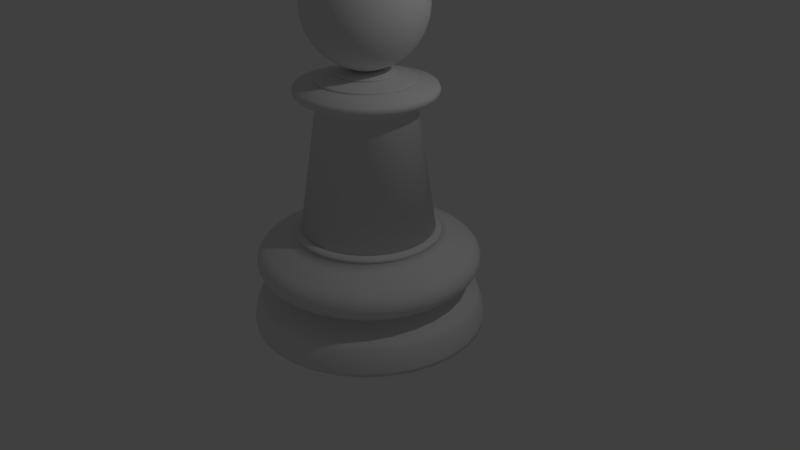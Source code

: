 # Source: chess_pawn_2_.blend  (saved by Blender 2.79.0; exported with 4.5.12 LTS)
import bpy
from mathutils import Matrix  # noqa: F401  (used for matrix-valued properties, if any)

bpy.ops.wm.read_factory_settings(use_empty=True)
scene = bpy.context.scene
scene.name = 'Scene'

# ---- collections
col_collection_1 = bpy.data.collections.new('Collection 1'); scene.collection.children.link(col_collection_1)

# ---- world
world_world = bpy.data.worlds.new('World'); scene.world = world_world
world_world.color = (0.05088, 0.05088, 0.05088)
world_world.use_sun_shadow = False
world_world.sun_shadow_jitter_overblur = 0.0
world_world.cycles.sampling_method = 'MANUAL'

# ---- cameras
cam_camera = bpy.data.cameras.new('Camera')
cam_camera.clip_end = 100.0
cam_camera.lens = 35.0
cam_camera.sensor_width = 32.0
cam_camera.sensor_height = 18.0
cam_camera.ortho_scale = 7.314
cam_camera.dof.focus_distance = 0.0
cam_camera.dof.aperture_fstop = 128.0

# ---- lights
light_lamp = bpy.data.lights.new('Lamp', 'POINT')
light_lamp.transmission_factor = 0.0
light_lamp.cutoff_distance = 30.0
light_lamp.energy = 100.0
light_lamp.shadow_buffer_clip_start = 1.001
light_lamp.shadow_soft_size = 0.1
light_lamp.shadow_maximum_resolution = 0.006
light_lamp.use_absolute_resolution = True

# ---- meshes
me_cylinder = bpy.data.meshes.new('Cylinder')
me_cylinder.from_pydata([(0.0, 1.5, -1.0), (6.459e-08, 0.8351, 0.2674), (0.2926, 1.471, -1.0), (0.1629, 0.8191, 0.2674), (0.574, 1.386, -1.0), (0.3196, 0.7716, 0.2674), (0.8334, 1.247, -1.0), (0.464, 0.6944, 0.2674), (1.061, 1.061, -1.0), (0.5905, 0.5905, 0.2674), (1.247, 0.8334, -1.0), (0.6944, 0.464, 0.2674), (1.386, 0.574, -1.0), (0.7716, 0.3196, 0.2674), (1.471, 0.2926, -1.0), (0.8191, 0.1629, 0.2674), (1.5, 1.132e-07, -1.0), (0.8351, 2.703e-07, 0.2674), (1.471, -0.2926, -1.0), (0.8191, -0.1629, 0.2674), (1.386, -0.574, -1.0), (0.7716, -0.3196, 0.2674), (1.247, -0.8334, -1.0), (0.6944, -0.464, 0.2674), (1.061, -1.061, -1.0), (0.5905, -0.5905, 0.2674), (0.8334, -1.247, -1.0), (0.464, -0.6944, 0.2674), (0.574, -1.386, -1.0), (0.3196, -0.7716, 0.2674), (0.2926, -1.471, -1.0), (0.1629, -0.8191, 0.2674), (-4.888e-07, -1.5, -1.0), (-2.019e-07, -0.8351, 0.2674), (-0.2926, -1.471, -1.0), (-0.1629, -0.8191, 0.2674), (-0.574, -1.386, -1.0), (-0.3196, -0.7716, 0.2674), (-0.8334, -1.247, -1.0), (-0.464, -0.6944, 0.2674), (-1.061, -1.061, -1.0), (-0.5905, -0.5905, 0.2674), (-1.247, -0.8334, -1.0), (-0.6944, -0.464, 0.2674), (-1.386, -0.574, -1.0), (-0.7716, -0.3196, 0.2674), (-1.471, -0.2926, -1.0), (-0.8191, -0.1629, 0.2674), (-1.5, 1.448e-06, -1.0), (-0.8351, 1.014e-06, 0.2674), (-1.471, 0.2926, -1.0), (-0.8191, 0.1629, 0.2674), (-1.386, 0.574, -1.0), (-0.7716, 0.3196, 0.2674), (-1.247, 0.8334, -1.0), (-0.6944, 0.464, 0.2674), (-1.061, 1.061, -1.0), (-0.5905, 0.5905, 0.2674), (-0.8334, 1.247, -1.0), (-0.464, 0.6944, 0.2674), (-0.574, 1.386, -1.0), (-0.3196, 0.7716, 0.2674), (-0.2926, 1.471, -1.0), (-0.1629, 0.8191, 0.2674), (5.278e-08, 1.053, 0.1337), (6.937e-08, 0.912, 0.2007), (0.1779, 0.8945, 0.2007), (0.2054, 1.032, 0.1337), (0.349, 0.8426, 0.2007), (0.4028, 0.9725, 0.1337), (0.5067, 0.7583, 0.2007), (0.5848, 0.8752, 0.1337), (0.6449, 0.6449, 0.2007), (0.7443, 0.7443, 0.1337), (0.7583, 0.5067, 0.2007), (0.8752, 0.5848, 0.1337), (0.8426, 0.349, 0.2007), (0.9725, 0.4028, 0.1337), (0.8945, 0.1779, 0.2007), (1.032, 0.2054, 0.1337), (0.912, 2.645e-07, 0.2007), (1.053, 2.284e-07, 0.1337), (0.8945, -0.1779, 0.2007), (1.032, -0.2054, 0.1337), (0.8426, -0.349, 0.2007), (0.9725, -0.4028, 0.1337), (0.7583, -0.5067, 0.2007), (0.8752, -0.5848, 0.1337), (0.6449, -0.6449, 0.2007), (0.7443, -0.7443, 0.1337), (0.5067, -0.7583, 0.2007), (0.5848, -0.8752, 0.1337), (0.349, -0.8426, 0.2007), (0.4028, -0.9725, 0.1337), (0.1779, -0.8945, 0.2007), (0.2054, -1.032, 0.1337), (-2.278e-07, -0.912, 0.2007), (-2.902e-07, -1.053, 0.1337), (-0.1779, -0.8945, 0.2007), (-0.2054, -1.032, 0.1337), (-0.349, -0.8426, 0.2007), (-0.4028, -0.9725, 0.1337), (-0.5067, -0.7583, 0.2007), (-0.5848, -0.8752, 0.1337), (-0.6449, -0.6449, 0.2007), (-0.7443, -0.7443, 0.1337), (-0.7583, -0.5067, 0.2007), (-0.8752, -0.5848, 0.1337), (-0.8426, -0.349, 0.2007), (-0.9725, -0.4028, 0.1337), (-0.8945, -0.1779, 0.2007), (-1.032, -0.2054, 0.1337), (-0.912, 1.076e-06, 0.2007), (-1.053, 1.165e-06, 0.1337), (-0.8945, 0.1779, 0.2007), (-1.032, 0.2054, 0.1337), (-0.8426, 0.349, 0.2007), (-0.9725, 0.4028, 0.1337), (-0.7583, 0.5067, 0.2007), (-0.8752, 0.5848, 0.1337), (-0.6449, 0.6449, 0.2007), (-0.7443, 0.7443, 0.1337), (-0.5067, 0.7583, 0.2007), (-0.5848, 0.8752, 0.1337), (-0.349, 0.8426, 0.2007), (-0.4028, 0.9725, 0.1337), (-0.1779, 0.8945, 0.2007), (-0.2054, 1.032, 0.1337), (1.232e-08, 1.396, -0.619), (0.0, 1.5, -0.9555), (7.567e-09, 1.436, -0.6912), (3.725e-09, 1.469, -0.7806), (8.731e-10, 1.492, -0.8734), (0.2926, 1.471, -0.9555), (0.2723, 1.369, -0.619), (0.2911, 1.463, -0.8734), (0.2867, 1.441, -0.7806), (0.2801, 1.408, -0.6912), (0.574, 1.386, -0.9555), (0.5341, 1.289, -0.619), (0.571, 1.378, -0.8734), (0.5623, 1.358, -0.7806), (0.5494, 1.326, -0.6912), (0.8334, 1.247, -0.9555), (0.7753, 1.16, -0.619), (0.8289, 1.241, -0.8734), (0.8164, 1.222, -0.7806), (0.7975, 1.194, -0.6912), (1.061, 1.061, -0.9555), (0.9868, 0.9868, -0.619), (1.055, 1.055, -0.8734), (1.039, 1.039, -0.7806), (1.015, 1.015, -0.6912), (1.247, 0.8334, -0.9555), (1.16, 0.7753, -0.619), (1.241, 0.8289, -0.8734), (1.222, 0.8164, -0.7806), (1.194, 0.7975, -0.6912), (1.386, 0.574, -0.9555), (1.289, 0.5341, -0.619), (1.378, 0.571, -0.8734), (1.358, 0.5623, -0.7806), (1.326, 0.5494, -0.6912), (1.471, 0.2926, -0.9555), (1.369, 0.2723, -0.619), (1.463, 0.2911, -0.8734), (1.441, 0.2867, -0.7806), (1.408, 0.2801, -0.6912), (1.5, 1.132e-07, -0.9555), (1.396, 1.401e-07, -0.619), (1.492, 1.154e-07, -0.8734), (1.469, 1.212e-07, -0.7806), (1.436, 1.3e-07, -0.6912), (1.471, -0.2926, -0.9555), (1.369, -0.2723, -0.619), (1.463, -0.2911, -0.8734), (1.441, -0.2867, -0.7806), (1.408, -0.2801, -0.6912), (1.386, -0.574, -0.9555), (1.289, -0.5341, -0.619), (1.378, -0.571, -0.8734), (1.358, -0.5623, -0.7806), (1.326, -0.5494, -0.6912), (1.247, -0.8334, -0.9555), (1.16, -0.7753, -0.619), (1.241, -0.8289, -0.8734), (1.222, -0.8164, -0.7806), (1.194, -0.7975, -0.6912), (1.061, -1.061, -0.9555), (0.9868, -0.9868, -0.619), (1.055, -1.055, -0.8734), (1.039, -1.039, -0.7806), (1.015, -1.015, -0.6912), (0.8334, -1.247, -0.9555), (0.7753, -1.16, -0.619), (0.8289, -1.241, -0.8734), (0.8164, -1.222, -0.7806), (0.7975, -1.194, -0.6912), (0.574, -1.386, -0.9555), (0.5341, -1.289, -0.619), (0.571, -1.378, -0.8734), (0.5623, -1.358, -0.7806), (0.5494, -1.326, -0.6912), (0.2926, -1.471, -0.9555), (0.2723, -1.369, -0.619), (0.2911, -1.463, -0.8734), (0.2867, -1.441, -0.7806), (0.2801, -1.408, -0.6912), (-4.888e-07, -1.5, -0.9555), (-4.424e-07, -1.396, -0.619), (-4.852e-07, -1.492, -0.8734), (-4.751e-07, -1.469, -0.7806), (-4.601e-07, -1.436, -0.6912), (-0.2926, -1.471, -0.9555), (-0.2723, -1.369, -0.619), (-0.2911, -1.463, -0.8734), (-0.2867, -1.441, -0.7806), (-0.2801, -1.408, -0.6912), (-0.574, -1.386, -0.9555), (-0.5341, -1.289, -0.619), (-0.571, -1.378, -0.8734), (-0.5623, -1.358, -0.7806), (-0.5494, -1.326, -0.6912), (-0.8334, -1.247, -0.9555), (-0.7753, -1.16, -0.619), (-0.8289, -1.241, -0.8734), (-0.8164, -1.222, -0.7806), (-0.7975, -1.194, -0.6912), (-1.061, -1.061, -0.9555), (-0.9868, -0.9868, -0.619), (-1.055, -1.055, -0.8734), (-1.039, -1.039, -0.7806), (-1.015, -1.015, -0.6912), (-1.247, -0.8334, -0.9555), (-1.16, -0.7753, -0.619), (-1.241, -0.8289, -0.8734), (-1.222, -0.8164, -0.7806), (-1.194, -0.7975, -0.6912), (-1.386, -0.574, -0.9555), (-1.289, -0.5341, -0.619), (-1.378, -0.571, -0.8734), (-1.358, -0.5623, -0.7806), (-1.326, -0.5494, -0.6912), (-1.471, -0.2926, -0.9555), (-1.369, -0.2723, -0.619), (-1.463, -0.2911, -0.8734), (-1.441, -0.2867, -0.7806), (-1.408, -0.2801, -0.6912), (-1.5, 1.448e-06, -0.9555), (-1.396, 1.382e-06, -0.619), (-1.492, 1.443e-06, -0.8734), (-1.469, 1.429e-06, -0.7806), (-1.436, 1.408e-06, -0.6912), (-1.471, 0.2926, -0.9555), (-1.369, 0.2723, -0.619), (-1.463, 0.2911, -0.8734), (-1.441, 0.2867, -0.7806), (-1.408, 0.2801, -0.6912), (-1.386, 0.574, -0.9555), (-1.289, 0.5341, -0.619), (-1.378, 0.571, -0.8734), (-1.358, 0.5623, -0.7806), (-1.326, 0.5494, -0.6912), (-1.247, 0.8334, -0.9555), (-1.16, 0.7753, -0.619), (-1.241, 0.8289, -0.8734), (-1.222, 0.8164, -0.7806), (-1.194, 0.7975, -0.6912), (-1.061, 1.061, -0.9555), (-0.9868, 0.9868, -0.619), (-1.055, 1.055, -0.8734), (-1.039, 1.039, -0.7806), (-1.015, 1.015, -0.6912), (-0.8334, 1.247, -0.9555), (-0.7753, 1.16, -0.619), (-0.8289, 1.241, -0.8734), (-0.8164, 1.222, -0.7806), (-0.7975, 1.194, -0.6912), (-0.574, 1.386, -0.9555), (-0.5341, 1.289, -0.619), (-0.571, 1.378, -0.8734), (-0.5623, 1.358, -0.7806), (-0.5494, 1.326, -0.6912), (-0.2926, 1.471, -0.9555), (-0.2723, 1.369, -0.619), (-0.2911, 1.463, -0.8734), (-0.2867, 1.441, -0.7806), (-0.2801, 1.408, -0.6912), (3.313e-08, 1.087, -0.4128), (3.407e-08, 1.09, -0.5137), (3.702e-08, 1.039, -0.4464), (3.725e-08, 1.041, -0.4833), (0.2126, 1.069, -0.5137), (0.212, 1.066, -0.4128), (0.203, 1.021, -0.4833), (0.2028, 1.019, -0.4464), (0.4171, 1.007, -0.5137), (0.4158, 1.004, -0.4128), (0.3982, 0.9613, -0.4833), (0.3977, 0.9602, -0.4464), (0.6056, 0.9063, -0.5137), (0.6037, 0.9035, -0.4128), (0.5781, 0.8652, -0.4833), (0.5774, 0.8641, -0.4464), (0.7707, 0.7707, -0.5137), (0.7683, 0.7683, -0.4128), (0.7358, 0.7358, -0.4833), (0.7349, 0.7349, -0.4464), (0.9063, 0.6056, -0.5137), (0.9035, 0.6037, -0.4128), (0.8652, 0.5781, -0.4833), (0.8641, 0.5774, -0.4464), (1.007, 0.4171, -0.5137), (1.004, 0.4158, -0.4128), (0.9613, 0.3982, -0.4833), (0.9602, 0.3977, -0.4464), (1.069, 0.2126, -0.5137), (1.066, 0.212, -0.4128), (1.021, 0.203, -0.4833), (1.019, 0.2028, -0.4464), (1.09, 2.107e-07, -0.5137), (1.087, 2.108e-07, -0.4128), (1.041, 2.221e-07, -0.4833), (1.039, 2.217e-07, -0.4464), (1.069, -0.2126, -0.5137), (1.066, -0.212, -0.4128), (1.021, -0.203, -0.4833), (1.019, -0.2028, -0.4464), (1.007, -0.4171, -0.5137), (1.004, -0.4158, -0.4128), (0.9613, -0.3982, -0.4833), (0.9602, -0.3977, -0.4464), (0.9063, -0.6056, -0.5137), (0.9035, -0.6037, -0.4128), (0.8652, -0.5781, -0.4833), (0.8641, -0.5774, -0.4464), (0.7707, -0.7707, -0.5137), (0.7683, -0.7683, -0.4128), (0.7358, -0.7358, -0.4833), (0.7349, -0.7349, -0.4464), (0.6056, -0.9063, -0.5137), (0.6037, -0.9035, -0.4128), (0.5781, -0.8652, -0.4833), (0.5774, -0.8641, -0.4464), (0.4171, -1.007, -0.5137), (0.4158, -1.004, -0.4128), (0.3982, -0.9613, -0.4833), (0.3977, -0.9602, -0.4464), (0.2126, -1.069, -0.5137), (0.212, -1.066, -0.4128), (0.203, -1.021, -0.4833), (0.2028, -1.019, -0.4464), (-3.211e-07, -1.09, -0.5137), (-3.209e-07, -1.087, -0.4128), (-3.015e-07, -1.041, -0.4833), (-3.015e-07, -1.039, -0.4464), (-0.2126, -1.069, -0.5137), (-0.212, -1.066, -0.4128), (-0.203, -1.021, -0.4833), (-0.2028, -1.019, -0.4464), (-0.4171, -1.007, -0.5137), (-0.4158, -1.004, -0.4128), (-0.3982, -0.9613, -0.4833), (-0.3977, -0.9602, -0.4464), (-0.6056, -0.9063, -0.5137), (-0.6037, -0.9035, -0.4128), (-0.5781, -0.8652, -0.4833), (-0.5774, -0.8641, -0.4464), (-0.7707, -0.7707, -0.5137), (-0.7683, -0.7683, -0.4128), (-0.7358, -0.7358, -0.4833), (-0.7349, -0.7349, -0.4464), (-0.9063, -0.6056, -0.5137), (-0.9035, -0.6037, -0.4128), (-0.8652, -0.5781, -0.4833), (-0.8641, -0.5774, -0.4464), (-1.007, -0.4171, -0.5137), (-1.004, -0.4158, -0.4128), (-0.9613, -0.3982, -0.4833), (-0.9602, -0.3977, -0.4464), (-1.069, -0.2126, -0.5137), (-1.066, -0.212, -0.4128), (-1.021, -0.203, -0.4833), (-1.019, -0.2028, -0.4464), (-1.09, 1.181e-06, -0.5137), (-1.087, 1.178e-06, -0.4128), (-1.041, 1.149e-06, -0.4833), (-1.039, 1.147e-06, -0.4464), (-1.069, 0.2126, -0.5137), (-1.066, 0.212, -0.4128), (-1.021, 0.203, -0.4833), (-1.019, 0.2028, -0.4464), (-1.007, 0.4171, -0.5137), (-1.004, 0.4158, -0.4128), (-0.9613, 0.3982, -0.4833), (-0.9602, 0.3977, -0.4464), (-0.9063, 0.6056, -0.5137), (-0.9035, 0.6037, -0.4128), (-0.8652, 0.5781, -0.4833), (-0.8641, 0.5774, -0.4464), (-0.7707, 0.7707, -0.5137), (-0.7683, 0.7684, -0.4128), (-0.7358, 0.7358, -0.4833), (-0.7349, 0.7349, -0.4464), (-0.6056, 0.9063, -0.5137), (-0.6037, 0.9035, -0.4128), (-0.5781, 0.8652, -0.4833), (-0.5774, 0.8641, -0.4464), (-0.4171, 1.007, -0.5137), (-0.4158, 1.004, -0.4128), (-0.3982, 0.9613, -0.4833), (-0.3977, 0.9602, -0.4464), (-0.2126, 1.069, -0.5137), (-0.212, 1.066, -0.4128), (-0.203, 1.021, -0.4833), (-0.2028, 1.019, -0.4464), (2.113e-08, 1.304, 0.04538), (9.03e-09, 1.313, -0.3299), (1.139e-08, 1.382, -0.01987), (5.165e-09, 1.425, -0.09782), (2.178e-09, 1.427, -0.1808), (3.672e-09, 1.388, -0.2608), (0.2562, 1.288, -0.3299), (0.2543, 1.279, 0.04538), (0.2708, 1.362, -0.2608), (0.2783, 1.399, -0.1808), (0.2779, 1.397, -0.09782), (0.2696, 1.356, -0.01987), (0.5025, 1.213, -0.3299), (0.4989, 1.204, 0.04538), (0.5313, 1.283, -0.2608), (0.5459, 1.318, -0.1808), (0.5451, 1.316, -0.09782), (0.5289, 1.277, -0.01987), (0.7296, 1.092, -0.3299), (0.7243, 1.084, 0.04538), (0.7713, 1.154, -0.2608), (0.7926, 1.186, -0.1808), (0.7914, 1.184, -0.09782), (0.7679, 1.149, -0.01987), (0.9285, 0.9285, -0.3299), (0.9219, 0.9219, 0.04538), (0.9816, 0.9816, -0.2608), (1.009, 1.009, -0.1808), (1.007, 1.007, -0.09782), (0.9773, 0.9773, -0.01987), (1.092, 0.7296, -0.3299), (1.084, 0.7243, 0.04538), (1.154, 0.7713, -0.2608), (1.186, 0.7926, -0.1808), (1.184, 0.7914, -0.09782), (1.149, 0.7679, -0.01987), (1.213, 0.5025, -0.3299), (1.204, 0.4989, 0.04538), (1.283, 0.5313, -0.2608), (1.318, 0.5459, -0.1808), (1.316, 0.5451, -0.09782), (1.277, 0.5289, -0.01987), (1.288, 0.2562, -0.3299), (1.279, 0.2543, 0.04538), (1.362, 0.2708, -0.2608), (1.399, 0.2783, -0.1808), (1.397, 0.2779, -0.09782), (1.356, 0.2696, -0.01987), (1.313, 1.653e-07, -0.3299), (1.304, 1.74e-07, 0.04538), (1.388, 1.48e-07, -0.2608), (1.427, 1.4e-07, -0.1808), (1.425, 1.42e-07, -0.09782), (1.382, 1.534e-07, -0.01987), (1.288, -0.2562, -0.3299), (1.279, -0.2543, 0.04538), (1.362, -0.2708, -0.2608), (1.399, -0.2783, -0.1808), (1.397, -0.2779, -0.09782), (1.356, -0.2696, -0.01987), (1.213, -0.5025, -0.3299), (1.204, -0.4989, 0.04538), (1.283, -0.5313, -0.2608), (1.318, -0.5459, -0.1808), (1.316, -0.5451, -0.09782), (1.277, -0.5289, -0.01987), (1.092, -0.7296, -0.3299), (1.084, -0.7243, 0.04538), (1.154, -0.7713, -0.2608), (1.186, -0.7926, -0.1808), (1.184, -0.7914, -0.09782), (1.149, -0.7679, -0.01987), (0.9285, -0.9285, -0.3299), (0.9219, -0.9219, 0.04538), (0.9816, -0.9816, -0.2608), (1.009, -1.009, -0.1808), (1.007, -1.007, -0.09782), (0.9773, -0.9773, -0.01987), (0.7296, -1.092, -0.3299), (0.7243, -1.084, 0.04538), (0.7713, -1.154, -0.2608), (0.7926, -1.186, -0.1808), (0.7914, -1.184, -0.09782), (0.7679, -1.149, -0.01987), (0.5025, -1.213, -0.3299), (0.4989, -1.204, 0.04538), (0.5313, -1.283, -0.2608), (0.5459, -1.318, -0.1808), (0.5451, -1.316, -0.09782), (0.5289, -1.277, -0.01987), (0.2562, -1.288, -0.3299), (0.2543, -1.279, 0.04538), (0.2708, -1.362, -0.2608), (0.2783, -1.399, -0.1808), (0.2779, -1.397, -0.09782), (0.2696, -1.356, -0.01987), (-4.189e-07, -1.313, -0.3299), (-4.037e-07, -1.304, 0.04538), (-4.491e-07, -1.388, -0.2608), (-4.623e-07, -1.427, -0.1808), (-4.583e-07, -1.425, -0.09782), (-4.389e-07, -1.382, -0.01987), (-0.2562, -1.288, -0.3299), (-0.2543, -1.279, 0.04538), (-0.2708, -1.362, -0.2608), (-0.2783, -1.399, -0.1808), (-0.2779, -1.397, -0.09782), (-0.2696, -1.356, -0.01987), (-0.5025, -1.213, -0.3299), (-0.4989, -1.204, 0.04538), (-0.5313, -1.283, -0.2608), (-0.5459, -1.318, -0.1808), (-0.5451, -1.316, -0.09782), (-0.5289, -1.277, -0.01987), (-0.7296, -1.092, -0.3299), (-0.7243, -1.084, 0.04538), (-0.7713, -1.154, -0.2608), (-0.7926, -1.186, -0.1808), (-0.7914, -1.184, -0.09782), (-0.7679, -1.149, -0.01987), (-0.9285, -0.9285, -0.3299), (-0.9219, -0.9219, 0.04538), (-0.9816, -0.9816, -0.2608), (-1.009, -1.009, -0.1808), (-1.007, -1.007, -0.09782), (-0.9773, -0.9773, -0.01987), (-1.092, -0.7296, -0.3299), (-1.084, -0.7243, 0.04538), (-1.154, -0.7713, -0.2608), (-1.186, -0.7926, -0.1808), (-1.184, -0.7914, -0.09782), (-1.149, -0.7679, -0.01987), (-1.213, -0.5025, -0.3299), (-1.204, -0.4989, 0.04538), (-1.283, -0.5313, -0.2608), (-1.318, -0.5459, -0.1808), (-1.316, -0.5451, -0.09782), (-1.277, -0.5289, -0.01987), (-1.288, -0.2562, -0.3299), (-1.279, -0.2543, 0.04538), (-1.362, -0.2708, -0.2608), (-1.399, -0.2783, -0.1808), (-1.397, -0.2779, -0.09782), (-1.356, -0.2696, -0.01987), (-1.313, 1.334e-06, -0.3299), (-1.304, 1.334e-06, 0.04538), (-1.388, 1.383e-06, -0.2608), (-1.427, 1.41e-06, -0.1808), (-1.425, 1.41e-06, -0.09782), (-1.382, 1.383e-06, -0.01987), (-1.288, 0.2562, -0.3299), (-1.279, 0.2543, 0.04538), (-1.362, 0.2708, -0.2608), (-1.399, 0.2783, -0.1808), (-1.397, 0.2779, -0.09782), (-1.356, 0.2696, -0.01987), (-1.213, 0.5025, -0.3299), (-1.204, 0.4989, 0.04538), (-1.283, 0.5313, -0.2608), (-1.318, 0.5459, -0.1808), (-1.316, 0.5451, -0.09782), (-1.277, 0.5289, -0.01987), (-1.092, 0.7296, -0.3299), (-1.084, 0.7243, 0.04538), (-1.154, 0.7713, -0.2608), (-1.186, 0.7926, -0.1808), (-1.184, 0.7914, -0.09782), (-1.149, 0.7679, -0.01987), (-0.9285, 0.9285, -0.3299), (-0.9219, 0.9219, 0.04538), (-0.9816, 0.9816, -0.2608), (-1.009, 1.009, -0.1808), (-1.007, 1.007, -0.09782), (-0.9773, 0.9773, -0.01987), (-0.7296, 1.092, -0.3299), (-0.7243, 1.084, 0.04538), (-0.7713, 1.154, -0.2608), (-0.7926, 1.186, -0.1808), (-0.7914, 1.184, -0.09782), (-0.7679, 1.149, -0.01987), (-0.5025, 1.213, -0.3299), (-0.4989, 1.204, 0.04538), (-0.5313, 1.283, -0.2608), (-0.5459, 1.318, -0.1808), (-0.5451, 1.316, -0.09782), (-0.5289, 1.277, -0.01987), (-0.2562, 1.288, -0.3299), (-0.2543, 1.279, 0.04538), (-0.2708, 1.362, -0.2608), (-0.2783, 1.399, -0.1808), (-0.2779, 1.397, -0.09782), (-0.2696, 1.356, -0.01987), (0.1691, 0.85, 0.2674), (7.472e-08, 0.8666, 0.2674), (0.3316, 0.8007, 0.2674), (0.4815, 0.7206, 0.2674), (0.6128, 0.6128, 0.2674), (0.7206, 0.4815, 0.2674), (0.8007, 0.3316, 0.2674), (0.85, 0.1691, 0.2674), (0.8666, 2.762e-07, 0.2674), (0.85, -0.1691, 0.2674), (0.8007, -0.3316, 0.2674), (0.7206, -0.4815, 0.2674), (0.6128, -0.6128, 0.2674), (0.4815, -0.7206, 0.2674), (0.3316, -0.8007, 0.2674), (0.1691, -0.85, 0.2674), (-2.077e-07, -0.8666, 0.2674), (-0.1691, -0.85, 0.2674), (-0.3316, -0.8007, 0.2674), (-0.4815, -0.7206, 0.2674), (-0.6128, -0.6128, 0.2674), (-0.7206, -0.4815, 0.2674), (-0.8007, -0.3316, 0.2674), (-0.85, -0.1691, 0.2674), (-0.8666, 1.048e-06, 0.2674), (-0.85, 0.1691, 0.2674), (-0.8007, 0.3316, 0.2674), (-0.7206, 0.4815, 0.2674), (-0.6128, 0.6128, 0.2674), (-0.4815, 0.7206, 0.2674), (-0.3316, 0.8007, 0.2674), (-0.1691, 0.85, 0.2674), (6.851e-08, 0.9323, 0.2238), (7.037e-08, 0.9166, 0.2469), (0.1788, 0.8989, 0.2469), (0.1819, 0.9144, 0.2238), (0.3508, 0.8468, 0.2469), (0.3568, 0.8613, 0.2238), (0.5092, 0.7621, 0.2469), (0.518, 0.7752, 0.2238), (0.6481, 0.6481, 0.2469), (0.6592, 0.6592, 0.2238), (0.7621, 0.5092, 0.2469), (0.7752, 0.518, 0.2238), (0.8468, 0.3508, 0.2469), (0.8613, 0.3568, 0.2238), (0.8989, 0.1788, 0.2469), (0.9144, 0.1819, 0.2238), (0.9166, 2.646e-07, 0.2469), (0.9323, 2.606e-07, 0.2238), (0.8989, -0.1788, 0.2469), (0.9144, -0.1819, 0.2238), (0.8468, -0.3507, 0.2469), (0.8613, -0.3568, 0.2238), (0.7621, -0.5092, 0.2469), (0.7752, -0.518, 0.2238), (0.6481, -0.6481, 0.2469), (0.6592, -0.6592, 0.2238), (0.5092, -0.7621, 0.2469), (0.518, -0.7752, 0.2238), (0.3507, -0.8468, 0.2469), (0.3568, -0.8613, 0.2238), (0.1788, -0.8989, 0.2469), (0.1819, -0.9144, 0.2238), (-2.283e-07, -0.9166, 0.2469), (-2.353e-07, -0.9323, 0.2238), (-0.1788, -0.8989, 0.2469), (-0.1819, -0.9144, 0.2238), (-0.3508, -0.8468, 0.2469), (-0.3568, -0.8613, 0.2238), (-0.5092, -0.7621, 0.2469), (-0.518, -0.7752, 0.2238), (-0.6481, -0.6481, 0.2469), (-0.6592, -0.6592, 0.2238), (-0.7621, -0.5092, 0.2469), (-0.7752, -0.518, 0.2238), (-0.8468, -0.3507, 0.2469), (-0.8613, -0.3568, 0.2238), (-0.8989, -0.1788, 0.2469), (-0.9144, -0.1819, 0.2238), (-0.9166, 1.08e-06, 0.2469), (-0.9323, 1.09e-06, 0.2238), (-0.8989, 0.1788, 0.2469), (-0.9144, 0.1819, 0.2238), (-0.8468, 0.3508, 0.2469), (-0.8613, 0.3568, 0.2238), (-0.7621, 0.5092, 0.2469), (-0.7752, 0.518, 0.2238), (-0.6481, 0.6481, 0.2469), (-0.6592, 0.6592, 0.2238), (-0.5092, 0.7621, 0.2469), (-0.518, 0.7752, 0.2238), (-0.3507, 0.8468, 0.2469), (-0.3568, 0.8613, 0.2238), (-0.1788, 0.8989, 0.2469), (-0.1819, 0.9144, 0.2238), (1.074e-08, 0.8479, 0.2762), (8.618e-08, 0.1469, 2.286), (0.1654, 0.8316, 0.2762), (0.02866, 0.1441, 2.286), (0.3245, 0.7834, 0.2762), (0.05621, 0.1357, 2.286), (0.4711, 0.705, 0.2762), (0.08161, 0.1221, 2.286), (0.5996, 0.5996, 0.2762), (0.1039, 0.1039, 2.286), (0.705, 0.4711, 0.2762), (0.1221, 0.08161, 2.286), (0.7834, 0.3245, 0.2762), (0.1357, 0.05621, 2.286), (0.8316, 0.1654, 0.2762), (0.1441, 0.02866, 2.286), (0.8479, 1.221e-07, 0.2762), (0.1469, 2.626e-07, 2.286), (0.8316, -0.1654, 0.2762), (0.1441, -0.02866, 2.286), (0.7834, -0.3245, 0.2762), (0.1357, -0.05621, 2.286), (0.705, -0.4711, 0.2762), (0.1221, -0.08161, 2.286), (0.5996, -0.5996, 0.2762), (0.1039, -0.1039, 2.286), (0.4711, -0.705, 0.2762), (0.08161, -0.1221, 2.286), (0.3245, -0.7834, 0.2762), (0.05621, -0.1357, 2.286), (0.1654, -0.8316, 0.2762), (0.02866, -0.1441, 2.286), (-2.655e-07, -0.8479, 0.2762), (3.832e-08, -0.1469, 2.286), (-0.1654, -0.8316, 0.2762), (-0.02866, -0.1441, 2.286), (-0.3245, -0.7834, 0.2762), (-0.05621, -0.1357, 2.286), (-0.4711, -0.705, 0.2762), (-0.08161, -0.1221, 2.286), (-0.5996, -0.5996, 0.2762), (-0.1039, -0.1039, 2.286), (-0.705, -0.4711, 0.2762), (-0.1221, -0.08161, 2.286), (-0.7834, -0.3245, 0.2762), (-0.1357, -0.05621, 2.286), (-0.8316, -0.1654, 0.2762), (-0.1441, -0.02866, 2.286), (-0.8479, 8.768e-07, 0.2762), (-0.1469, 3.934e-07, 2.286), (-0.8316, 0.1654, 0.2762), (-0.1441, 0.02866, 2.286), (-0.7834, 0.3245, 0.2762), (-0.1357, 0.05621, 2.286), (-0.705, 0.4711, 0.2762), (-0.1221, 0.08161, 2.286), (-0.5996, 0.5996, 0.2762), (-0.1039, 0.1039, 2.286), (-0.4711, 0.705, 0.2762), (-0.08161, 0.1221, 2.286), (-0.3245, 0.7834, 0.2762), (-0.05621, 0.1357, 2.286), (-0.1654, 0.8316, 0.2762), (-0.02866, 0.1441, 2.286), (3.096e-08, 0.6407, 1.885), (3.391e-08, 0.6119, 1.853), (0.125, 0.6283, 1.885), (0.1194, 0.6001, 1.853), (-0.125, 0.6283, 1.885), (-0.1194, 0.6001, 1.853), (0.2452, 0.5919, 1.885), (0.2342, 0.5653, 1.853), (0.3559, 0.5327, 1.885), (0.3399, 0.5088, 1.853), (0.453, 0.453, 1.885), (0.4327, 0.4327, 1.853), (0.5327, 0.3559, 1.885), (0.5088, 0.3399, 1.853), (0.5919, 0.2452, 1.885), (0.5653, 0.2342, 1.853), (0.6283, 0.125, 1.885), (0.6001, 0.1194, 1.853), (0.6407, 1.709e-07, 1.885), (0.6119, 1.774e-07, 1.853), (0.6283, -0.125, 1.885), (0.6001, -0.1194, 1.853), (0.5919, -0.2452, 1.885), (0.5653, -0.2342, 1.853), (0.5327, -0.3559, 1.885), (0.5088, -0.3399, 1.853), (0.453, -0.453, 1.885), (0.4327, -0.4327, 1.853), (0.3559, -0.5327, 1.885), (0.3399, -0.5088, 1.853), (0.2452, -0.5919, 1.885), (0.2342, -0.5653, 1.853), (0.125, -0.6283, 1.885), (0.1194, -0.6001, 1.853), (-1.778e-07, -0.6407, 1.885), (-1.655e-07, -0.6119, 1.853), (-0.125, -0.6283, 1.885), (-0.1194, -0.6001, 1.853), (-0.2452, -0.5919, 1.885), (-0.2342, -0.5653, 1.853), (-0.3559, -0.5327, 1.885), (-0.3399, -0.5088, 1.853), (-0.453, -0.453, 1.885), (-0.4327, -0.4327, 1.853), (-0.5327, -0.3559, 1.885), (-0.5088, -0.3399, 1.853), (-0.5919, -0.2452, 1.885), (-0.5653, -0.2342, 1.853), (-0.6283, -0.125, 1.885), (-0.6001, -0.1194, 1.853), (-0.6407, 7.411e-07, 1.885), (-0.6119, 7.22e-07, 1.853), (-0.6283, 0.125, 1.885), (-0.6001, 0.1194, 1.853), (-0.5919, 0.2452, 1.885), (-0.5653, 0.2342, 1.853), (-0.5327, 0.3559, 1.885), (-0.5088, 0.3399, 1.853), (-0.453, 0.453, 1.885), (-0.4327, 0.4327, 1.853), (-0.3559, 0.5327, 1.885), (-0.3399, 0.5088, 1.853), (-0.2452, 0.5919, 1.885), (-0.2342, 0.5653, 1.853), (9.286e-09, 0.8607, 2.101), (1.106e-08, 0.8358, 1.98), (6.636e-09, 0.8815, 2.056), (7.334e-09, 0.8724, 2.012), (0.1631, 0.8198, 1.98), (0.1679, 0.8442, 2.101), (0.1702, 0.8557, 2.012), (0.172, 0.8646, 2.056), (0.3199, 0.7722, 1.98), (0.3294, 0.7952, 2.101), (0.3339, 0.806, 2.012), (0.3373, 0.8144, 2.056), (0.4644, 0.695, 1.98), (0.4782, 0.7157, 2.101), (0.4847, 0.7254, 2.012), (0.4898, 0.733, 2.056), (0.591, 0.591, 1.98), (0.6086, 0.6086, 2.101), (0.6169, 0.6169, 2.012), (0.6233, 0.6233, 2.056), (0.695, 0.4644, 1.98), (0.7157, 0.4782, 2.101), (0.7254, 0.4847, 2.012), (0.733, 0.4898, 2.056), (0.7722, 0.3199, 1.98), (0.7952, 0.3294, 2.101), (0.806, 0.3339, 2.012), (0.8144, 0.3373, 2.056), (0.8198, 0.1631, 1.98), (0.8442, 0.1679, 2.101), (0.8557, 0.1702, 2.012), (0.8646, 0.172, 2.056), (0.8358, 1.27e-07, 1.98), (0.8607, 1.196e-07, 2.101), (0.8724, 1.186e-07, 2.012), (0.8815, 1.159e-07, 2.056), (0.8198, -0.1631, 1.98), (0.8442, -0.1679, 2.101), (0.8557, -0.1702, 2.012), (0.8646, -0.172, 2.056), (0.7722, -0.3199, 1.98), (0.7952, -0.3294, 2.101), (0.806, -0.3339, 2.012), (0.8144, -0.3373, 2.056), (0.695, -0.4644, 1.98), (0.7157, -0.4782, 2.101), (0.7254, -0.4847, 2.012), (0.733, -0.4898, 2.056), (0.591, -0.591, 1.98), (0.6086, -0.6086, 2.101), (0.6169, -0.6169, 2.012), (0.6233, -0.6233, 2.056), (0.4644, -0.695, 1.98), (0.4782, -0.7157, 2.101), (0.4847, -0.7254, 2.012), (0.4898, -0.733, 2.056), (0.3199, -0.7722, 1.98), (0.3294, -0.7952, 2.101), (0.3339, -0.806, 2.012), (0.3373, -0.8144, 2.056), (0.1631, -0.8198, 1.98), (0.1679, -0.8442, 2.101), (0.1702, -0.8557, 2.012), (0.172, -0.8646, 2.056), (-2.613e-07, -0.8358, 1.98), (-2.712e-07, -0.8607, 2.101), (-2.77e-07, -0.8724, 2.012), (-2.806e-07, -0.8815, 2.056), (-0.1631, -0.8198, 1.98), (-0.1679, -0.8442, 2.101), (-0.1702, -0.8557, 2.012), (-0.172, -0.8646, 2.056), (-0.3199, -0.7722, 1.98), (-0.3294, -0.7952, 2.101), (-0.3339, -0.806, 2.012), (-0.3373, -0.8144, 2.056), (-0.4644, -0.695, 1.98), (-0.4782, -0.7157, 2.101), (-0.4847, -0.7254, 2.012), (-0.4898, -0.733, 2.056), (-0.591, -0.591, 1.98), (-0.6086, -0.6086, 2.101), (-0.6169, -0.6169, 2.012), (-0.6233, -0.6233, 2.056), (-0.695, -0.4644, 1.98), (-0.7157, -0.4782, 2.101), (-0.7254, -0.4847, 2.012), (-0.733, -0.4898, 2.056), (-0.7722, -0.3199, 1.98), (-0.7952, -0.3294, 2.101), (-0.806, -0.3339, 2.012), (-0.8144, -0.3373, 2.056), (-0.8198, -0.1631, 1.98), (-0.8442, -0.1679, 2.101), (-0.8557, -0.1702, 2.012), (-0.8646, -0.172, 2.056), (-0.8358, 8.71e-07, 1.98), (-0.8607, 8.857e-07, 2.101), (-0.8724, 8.95e-07, 2.012), (-0.8815, 9.002e-07, 2.056), (-0.8198, 0.1631, 1.98), (-0.8442, 0.1679, 2.101), (-0.8557, 0.1702, 2.012), (-0.8646, 0.172, 2.056), (-0.7722, 0.3199, 1.98), (-0.7952, 0.3294, 2.101), (-0.806, 0.3339, 2.012), (-0.8144, 0.3373, 2.056), (-0.695, 0.4644, 1.98), (-0.7157, 0.4782, 2.101), (-0.7254, 0.4847, 2.012), (-0.733, 0.4898, 2.056), (-0.591, 0.591, 1.98), (-0.6086, 0.6086, 2.101), (-0.6169, 0.6169, 2.012), (-0.6233, 0.6233, 2.056), (-0.4644, 0.695, 1.98), (-0.4782, 0.7157, 2.101), (-0.4847, 0.7254, 2.012), (-0.4898, 0.733, 2.056), (-0.3199, 0.7722, 1.98), (-0.3294, 0.7952, 2.101), (-0.3339, 0.806, 2.012), (-0.3373, 0.8144, 2.056), (-0.1631, 0.8198, 1.98), (-0.1679, 0.8442, 2.101), (-0.1702, 0.8557, 2.012), (-0.172, 0.8646, 2.056), (3.445e-08, 0.6393, 2.144), (3.772e-08, 0.611, 2.159), (0.1247, 0.627, 2.144), (0.1192, 0.5992, 2.159), (0.2447, 0.5906, 2.144), (0.2338, 0.5645, 2.159), (0.3552, 0.5316, 2.144), (0.3394, 0.508, 2.159), (0.4521, 0.4521, 2.144), (0.432, 0.432, 2.159), (0.5316, 0.3552, 2.144), (0.508, 0.3394, 2.159), (0.5906, 0.2447, 2.144), (0.5645, 0.2338, 2.159), (0.627, 0.1247, 2.144), (0.5992, 0.1192, 2.159), (0.6393, 1.631e-07, 2.144), (0.611, 1.687e-07, 2.159), (0.627, -0.1247, 2.144), (0.5992, -0.1192, 2.159), (0.5906, -0.2447, 2.144), (0.5645, -0.2338, 2.159), (0.5316, -0.3552, 2.144), (0.508, -0.3394, 2.159), (0.4521, -0.4521, 2.144), (0.432, -0.432, 2.159), (0.3552, -0.5316, 2.144), (0.3394, -0.508, 2.159), (0.2447, -0.5906, 2.144), (0.2338, -0.5645, 2.159), (0.1247, -0.627, 2.144), (0.1192, -0.5992, 2.159), (-1.739e-07, -0.6393, 2.144), (-1.614e-07, -0.611, 2.159), (-0.1247, -0.627, 2.144), (-0.1192, -0.5992, 2.159), (-0.2447, -0.5906, 2.144), (-0.2338, -0.5645, 2.159), (-0.3552, -0.5316, 2.144), (-0.3394, -0.508, 2.159), (-0.4521, -0.4521, 2.144), (-0.432, -0.432, 2.159), (-0.5316, -0.3552, 2.144), (-0.508, -0.3394, 2.159), (-0.5906, -0.2447, 2.144), (-0.5645, -0.2338, 2.159), (-0.627, -0.1247, 2.144), (-0.5992, -0.1192, 2.159), (-0.6393, 7.321e-07, 2.144), (-0.611, 7.123e-07, 2.159), (-0.627, 0.1247, 2.144), (-0.5992, 0.1192, 2.159), (-0.5906, 0.2447, 2.144), (-0.5645, 0.2338, 2.159), (-0.5316, 0.3552, 2.144), (-0.508, 0.3394, 2.159), (-0.4521, 0.4521, 2.144), (-0.432, 0.432, 2.159), (-0.3552, 0.5316, 2.144), (-0.3394, 0.508, 2.159), (-0.2447, 0.5906, 2.144), (-0.2338, 0.5645, 2.159), (-0.1247, 0.627, 2.144), (-0.1192, 0.5992, 2.159), (6.227e-08, 0.3945, 2.219), (6.682e-08, 0.3548, 2.233), (0.07696, 0.3869, 2.219), (0.06921, 0.348, 2.233), (0.151, 0.3645, 2.219), (0.1358, 0.3278, 2.233), (0.2192, 0.328, 2.219), (0.1971, 0.295, 2.233), (0.2789, 0.2789, 2.219), (0.2509, 0.2509, 2.233), (0.328, 0.2192, 2.219), (0.295, 0.1971, 2.233), (0.3645, 0.151, 2.219), (0.3278, 0.1358, 2.233), (0.3869, 0.07696, 2.219), (0.348, 0.06921, 2.233), (0.3945, 2.112e-07, 2.219), (0.3548, 2.191e-07, 2.233), (0.3869, -0.07696, 2.219), (0.348, -0.06921, 2.233), (0.3645, -0.151, 2.219), (0.3278, -0.1358, 2.233), (0.328, -0.2192, 2.219), (0.295, -0.1971, 2.233), (0.2789, -0.2789, 2.219), (0.2509, -0.2509, 2.233), (0.2192, -0.328, 2.219), (0.1971, -0.295, 2.233), (0.151, -0.3645, 2.219), (0.1358, -0.3278, 2.233), (0.07696, -0.3869, 2.219), (0.06921, -0.348, 2.233), (-6.627e-08, -0.3945, 2.219), (-4.889e-08, -0.3548, 2.233), (-0.07696, -0.3869, 2.219), (-0.06921, -0.348, 2.233), (-0.151, -0.3645, 2.219), (-0.1358, -0.3278, 2.233), (-0.2192, -0.328, 2.219), (-0.1971, -0.295, 2.233), (-0.2789, -0.2789, 2.219), (-0.2509, -0.2509, 2.233), (-0.328, -0.2192, 2.219), (-0.295, -0.1971, 2.233), (-0.3645, -0.151, 2.219), (-0.3278, -0.1358, 2.233), (-0.3869, -0.07696, 2.219), (-0.348, -0.06921, 2.233), (-0.3945, 5.623e-07, 2.219), (-0.3548, 5.346e-07, 2.233), (-0.3869, 0.07696, 2.219), (-0.348, 0.06921, 2.233), (-0.3645, 0.151, 2.219), (-0.3278, 0.1358, 2.233), (-0.328, 0.2192, 2.219), (-0.295, 0.1971, 2.233), (-0.2789, 0.2789, 2.219), (-0.2509, 0.2509, 2.233), (-0.2192, 0.328, 2.219), (-0.1971, 0.295, 2.233), (-0.151, 0.3645, 2.219), (-0.1358, 0.3278, 2.233), (-0.07696, 0.3869, 2.219), (-0.06921, 0.348, 2.233), (6.685e-08, 0.3469, 2.252), (6.764e-08, 0.3477, 2.231), (6.525e-08, 0.3649, 2.246), (6.554e-08, 0.3652, 2.239), (0.06782, 0.341, 2.231), (0.06768, 0.3403, 2.252), (0.07124, 0.3581, 2.239), (0.07119, 0.3579, 2.246), (0.133, 0.3212, 2.231), (0.1328, 0.3205, 2.252), (0.1397, 0.3374, 2.239), (0.1396, 0.3371, 2.246), (0.1931, 0.2891, 2.231), (0.1927, 0.2885, 2.252), (0.2029, 0.3036, 2.239), (0.2027, 0.3034, 2.246), (0.2458, 0.2458, 2.231), (0.2453, 0.2453, 2.252), (0.2582, 0.2582, 2.239), (0.258, 0.258, 2.246), (0.2891, 0.1931, 2.231), (0.2885, 0.1927, 2.252), (0.3036, 0.2029, 2.239), (0.3034, 0.2027, 2.246), (0.3212, 0.133, 2.231), (0.3205, 0.1328, 2.252), (0.3374, 0.1397, 2.239), (0.3371, 0.1396, 2.246), (0.341, 0.06782, 2.231), (0.3403, 0.06768, 2.252), (0.3581, 0.07124, 2.239), (0.3579, 0.07119, 2.246), (0.3477, 2.205e-07, 2.231), (0.3469, 2.211e-07, 2.252), (0.3652, 2.171e-07, 2.239), (0.3649, 2.173e-07, 2.246), (0.341, -0.06782, 2.231), (0.3403, -0.06768, 2.252), (0.3581, -0.07124, 2.239), (0.3579, -0.07119, 2.246), (0.3212, -0.133, 2.231), (0.3205, -0.1328, 2.252), (0.3374, -0.1397, 2.239), (0.3371, -0.1396, 2.246), (0.2891, -0.1931, 2.231), (0.2885, -0.1927, 2.252), (0.3036, -0.2029, 2.239), (0.3034, -0.2027, 2.246), (0.2458, -0.2458, 2.231), (0.2453, -0.2453, 2.252), (0.2582, -0.2582, 2.239), (0.258, -0.258, 2.246), (0.1931, -0.2891, 2.231), (0.1927, -0.2885, 2.252), (0.2029, -0.3036, 2.239), (0.2027, -0.3034, 2.246), (0.133, -0.3212, 2.231), (0.1328, -0.3205, 2.252), (0.1397, -0.3374, 2.239), (0.1396, -0.3371, 2.246), (0.06782, -0.341, 2.231), (0.06768, -0.3403, 2.252), (0.07124, -0.3581, 2.239), (0.07119, -0.3579, 2.246), (-4.578e-08, -0.3477, 2.231), (-4.619e-08, -0.3469, 2.252), (-5.361e-08, -0.3652, 2.239), (-5.373e-08, -0.3649, 2.246), (-0.06782, -0.341, 2.231), (-0.06768, -0.3403, 2.252), (-0.07124, -0.3581, 2.239), (-0.07119, -0.3579, 2.246), (-0.133, -0.3212, 2.231), (-0.1328, -0.3205, 2.252), (-0.1397, -0.3374, 2.239), (-0.1396, -0.3371, 2.246), (-0.1931, -0.2891, 2.231), (-0.1927, -0.2885, 2.252), (-0.2029, -0.3036, 2.239), (-0.2027, -0.3034, 2.246), (-0.2458, -0.2458, 2.231), (-0.2453, -0.2453, 2.252), (-0.2582, -0.2582, 2.239), (-0.258, -0.258, 2.246), (-0.2891, -0.1931, 2.231), (-0.2885, -0.1927, 2.252), (-0.3036, -0.2029, 2.239), (-0.3034, -0.2027, 2.246), (-0.3212, -0.133, 2.231), (-0.3205, -0.1328, 2.252), (-0.3374, -0.1397, 2.239), (-0.3371, -0.1396, 2.246), (-0.341, -0.06782, 2.231), (-0.3403, -0.06768, 2.252), (-0.3581, -0.07124, 2.239), (-0.3579, -0.07119, 2.246), (-0.3477, 5.296e-07, 2.231), (-0.3469, 5.299e-07, 2.252), (-0.3652, 5.42e-07, 2.239), (-0.3649, 5.42e-07, 2.246), (-0.341, 0.06782, 2.231), (-0.3403, 0.06768, 2.252), (-0.3581, 0.07124, 2.239), (-0.3579, 0.07119, 2.246), (-0.3212, 0.133, 2.231), (-0.3205, 0.1328, 2.252), (-0.3374, 0.1397, 2.239), (-0.3371, 0.1396, 2.246), (-0.2891, 0.1931, 2.231), (-0.2885, 0.1927, 2.252), (-0.3036, 0.2029, 2.239), (-0.3034, 0.2027, 2.246), (-0.2458, 0.2458, 2.231), (-0.2453, 0.2453, 2.252), (-0.2582, 0.2582, 2.239), (-0.258, 0.258, 2.246), (-0.1931, 0.2891, 2.231), (-0.1927, 0.2885, 2.252), (-0.2029, 0.3036, 2.239), (-0.2027, 0.3034, 2.246), (-0.133, 0.3212, 2.231), (-0.1328, 0.3205, 2.252), (-0.1397, 0.3374, 2.239), (-0.1396, 0.3371, 2.246), (-0.06782, 0.341, 2.231), (-0.06768, 0.3403, 2.252), (-0.07124, 0.3581, 2.239), (-0.07119, 0.3579, 2.246), (4.035e-08, 0.5874, 2.185), (3.959e-08, 0.5948, 2.148), (3.813e-08, 0.6069, 2.177), (3.789e-08, 0.6096, 2.163), (0.116, 0.5833, 2.148), (0.1146, 0.5761, 2.185), (0.1189, 0.5978, 2.163), (0.1184, 0.5952, 2.177), (0.2276, 0.5495, 2.148), (0.2248, 0.5427, 2.185), (0.2333, 0.5632, 2.163), (0.2322, 0.5607, 2.177), (0.3304, 0.4945, 2.148), (0.3263, 0.4884, 2.185), (0.3387, 0.5068, 2.163), (0.3372, 0.5046, 2.177), (0.4206, 0.4206, 2.148), (0.4153, 0.4153, 2.185), (0.431, 0.431, 2.163), (0.4291, 0.4291, 2.177), (0.4945, 0.3304, 2.148), (0.4884, 0.3263, 2.185), (0.5068, 0.3387, 2.163), (0.5046, 0.3372, 2.177), (0.5495, 0.2276, 2.148), (0.5427, 0.2248, 2.185), (0.5632, 0.2333, 2.163), (0.5607, 0.2322, 2.177), (0.5833, 0.116, 2.148), (0.5761, 0.1146, 2.185), (0.5978, 0.1189, 2.163), (0.5952, 0.1184, 2.177), (0.5948, 1.719e-07, 2.148), (0.5874, 1.733e-07, 2.185), (0.6096, 1.69e-07, 2.163), (0.6069, 1.695e-07, 2.177), (0.5833, -0.116, 2.148), (0.5761, -0.1146, 2.185), (0.5978, -0.1189, 2.163), (0.5952, -0.1184, 2.177), (0.5495, -0.2276, 2.148), (0.5427, -0.2248, 2.185), (0.5632, -0.2333, 2.163), (0.5607, -0.2322, 2.177), (0.4945, -0.3304, 2.148), (0.4884, -0.3263, 2.185), (0.5068, -0.3387, 2.163), (0.5046, -0.3372, 2.177), (0.4206, -0.4206, 2.148), (0.4153, -0.4153, 2.185), (0.431, -0.431, 2.163), (0.4291, -0.4291, 2.177), (0.3304, -0.4945, 2.148), (0.3263, -0.4884, 2.185), (0.3387, -0.5068, 2.163), (0.3372, -0.5046, 2.177), (0.2276, -0.5495, 2.148), (0.2248, -0.5427, 2.185), (0.2333, -0.5632, 2.163), (0.2322, -0.5607, 2.177), (0.116, -0.5833, 2.148), (0.1146, -0.5761, 2.185), (0.1189, -0.5978, 2.163), (0.1184, -0.5952, 2.177), (-1.542e-07, -0.5948, 2.148), (-1.51e-07, -0.5874, 2.185), (-1.608e-07, -0.6096, 2.163), (-1.597e-07, -0.6069, 2.177), (-0.116, -0.5833, 2.148), (-0.1146, -0.5761, 2.185), (-0.1189, -0.5978, 2.163), (-0.1184, -0.5952, 2.177), (-0.2276, -0.5495, 2.148), (-0.2248, -0.5427, 2.185), (-0.2333, -0.5632, 2.163), (-0.2322, -0.5607, 2.177), (-0.3304, -0.4945, 2.148), (-0.3263, -0.4884, 2.185), (-0.3387, -0.5068, 2.163), (-0.3372, -0.5046, 2.177), (-0.4206, -0.4206, 2.148), (-0.4153, -0.4153, 2.185), (-0.431, -0.431, 2.163), (-0.4291, -0.4291, 2.177), (-0.4945, -0.3304, 2.148), (-0.4884, -0.3263, 2.185), (-0.5068, -0.3387, 2.163), (-0.5046, -0.3372, 2.177), (-0.5495, -0.2276, 2.148), (-0.5427, -0.2248, 2.185), (-0.5632, -0.2333, 2.163), (-0.5607, -0.2322, 2.177), (-0.5833, -0.116, 2.148), (-0.5761, -0.1146, 2.185), (-0.5978, -0.1189, 2.163), (-0.5952, -0.1184, 2.177), (-0.5948, 7.01e-07, 2.148), (-0.5874, 6.961e-07, 2.185), (-0.6096, 7.114e-07, 2.163), (-0.6069, 7.096e-07, 2.177), (-0.5833, 0.116, 2.148), (-0.5761, 0.1146, 2.185), (-0.5978, 0.1189, 2.163), (-0.5952, 0.1184, 2.177), (-0.5495, 0.2276, 2.148), (-0.5427, 0.2248, 2.185), (-0.5632, 0.2333, 2.163), (-0.5607, 0.2322, 2.177), (-0.4945, 0.3304, 2.148), (-0.4884, 0.3263, 2.185), (-0.5068, 0.3387, 2.163), (-0.5046, 0.3372, 2.177), (-0.4206, 0.4206, 2.148), (-0.4153, 0.4153, 2.185), (-0.431, 0.431, 2.163), (-0.4291, 0.4291, 2.177), (-0.3304, 0.4945, 2.148), (-0.3263, 0.4884, 2.185), (-0.3387, 0.5068, 2.163), (-0.3372, 0.5046, 2.177), (-0.2276, 0.5495, 2.148), (-0.2248, 0.5427, 2.185), (-0.2333, 0.5632, 2.163), (-0.2322, 0.5607, 2.177), (-0.116, 0.5833, 2.148), (-0.1146, 0.5761, 2.185), (-0.1189, 0.5979, 2.163), (-0.1184, 0.5952, 2.177), (0.0, 0.1469, 3.778), (0.0, 0.2881, 3.735), (0.0, 0.4183, 3.666), (0.0, 0.5324, 3.572), (0.0, 0.626, 3.458), (0.0, 0.6956, 3.328), (0.0, 0.7385, 3.186), (0.0, 0.7529, 3.04), (0.0, 0.7385, 2.893), (0.0, 0.4183, 2.414), (0.02866, 0.1441, 3.778), (0.05621, 0.2826, 3.735), (0.08161, 0.4103, 3.666), (0.1039, 0.5222, 3.572), (0.1221, 0.614, 3.458), (0.1357, 0.6822, 3.328), (0.1441, 0.7243, 3.186), (0.1469, 0.7385, 3.04), (0.1441, 0.7243, 2.893), (0.1357, 0.6822, 2.751), (0.1221, 0.614, 2.621), (0.1039, 0.5222, 2.507), (0.08161, 0.4103, 2.414), (0.05621, 0.2826, 2.344), (0.02866, 0.1441, 2.286), (0.05621, 0.1357, 3.778), (0.1103, 0.2662, 3.735), (0.1601, 0.3865, 3.666), (0.2037, 0.4919, 3.572), (0.2396, 0.5784, 3.458), (0.2662, 0.6427, 3.328), (0.2826, 0.6822, 3.186), (0.2881, 0.6956, 3.04), (0.2826, 0.6822, 2.893), (0.2662, 0.6427, 2.751), (0.2396, 0.5784, 2.621), (0.2037, 0.4919, 2.507), (0.1601, 0.3865, 2.414), (0.1103, 0.2662, 2.344), (0.05621, 0.1357, 2.286), (0.08161, 0.1221, 3.778), (0.1601, 0.2396, 3.735), (0.2324, 0.3478, 3.666), (0.2958, 0.4427, 3.572), (0.3478, 0.5205, 3.458), (0.3865, 0.5784, 3.328), (0.4103, 0.614, 3.186), (0.4183, 0.626, 3.04), (0.4103, 0.614, 2.893), (0.3865, 0.5784, 2.751), (0.3478, 0.5205, 2.621), (0.2958, 0.4427, 2.507), (0.2324, 0.3478, 2.414), (0.1601, 0.2396, 2.344), (0.08161, 0.1221, 2.286), (0.1039, 0.1039, 3.778), (0.2037, 0.2037, 3.735), (0.2958, 0.2958, 3.666), (0.3765, 0.3765, 3.572), (0.4427, 0.4427, 3.458), (0.4919, 0.4919, 3.328), (0.5222, 0.5222, 3.186), (0.5324, 0.5324, 3.04), (0.5222, 0.5222, 2.893), (0.4919, 0.4919, 2.751), (0.4427, 0.4427, 2.621), (0.3765, 0.3765, 2.507), (0.2958, 0.2958, 2.414), (0.2037, 0.2037, 2.344), (0.1039, 0.1039, 2.286), (0.1221, 0.08161, 3.778), (0.2396, 0.1601, 3.735), (0.3478, 0.2324, 3.666), (0.4427, 0.2958, 3.572), (0.5205, 0.3478, 3.458), (0.5784, 0.3865, 3.328), (0.614, 0.4103, 3.186), (0.626, 0.4183, 3.04), (0.614, 0.4103, 2.893), (0.5784, 0.3865, 2.751), (0.5205, 0.3478, 2.621), (0.4427, 0.2958, 2.507), (0.3478, 0.2324, 2.414), (0.2396, 0.1601, 2.344), (0.1221, 0.08161, 2.286), (0.1357, 0.05621, 3.778), (0.2662, 0.1103, 3.735), (0.3865, 0.1601, 3.666), (0.4919, 0.2037, 3.572), (0.5784, 0.2396, 3.458), (0.6427, 0.2662, 3.328), (0.6822, 0.2826, 3.186), (0.6956, 0.2881, 3.04), (0.6822, 0.2826, 2.893), (0.6427, 0.2662, 2.751), (0.5784, 0.2396, 2.621), (0.4919, 0.2037, 2.507), (0.3865, 0.1601, 2.414), (0.2662, 0.1103, 2.344), (0.1357, 0.05621, 2.286), (0.1441, 0.02866, 3.778), (0.2826, 0.05621, 3.735), (0.4103, 0.08161, 3.666), (0.5222, 0.1039, 3.572), (0.614, 0.1221, 3.458), (0.6822, 0.1357, 3.328), (0.7243, 0.1441, 3.186), (0.7385, 0.1469, 3.04), (0.7243, 0.1441, 2.893), (0.6822, 0.1357, 2.751), (0.614, 0.1221, 2.621), (0.5222, 0.1039, 2.507), (0.4103, 0.08161, 2.414), (0.2826, 0.05621, 2.344), (0.1441, 0.02866, 2.286), (0.1469, -2.459e-07, 3.778), (0.2881, -2.403e-07, 3.735), (0.4183, -2.347e-07, 3.666), (0.5324, -2.403e-07, 3.572), (0.626, -2.515e-07, 3.458), (0.6956, -2.067e-07, 3.328), (0.7385, -2.964e-07, 3.186), (0.7529, -2.852e-07, 3.04), (0.7385, -2.964e-07, 2.893), (0.6956, -1.73e-07, 2.751), (0.626, -2.515e-07, 2.621), (0.5324, -2.403e-07, 2.507), (0.4183, -2.572e-07, 2.414), (0.2881, -2.291e-07, 2.344), (0.1469, -2.319e-07, 2.286), (0.1441, -0.02866, 3.778), (0.2826, -0.05621, 3.735), (0.4103, -0.08161, 3.666), (0.5222, -0.1039, 3.572), (0.614, -0.1221, 3.458), (0.6822, -0.1357, 3.328), (0.7243, -0.1441, 3.186), (0.7385, -0.1469, 3.04), (0.7243, -0.1441, 2.893), (0.6822, -0.1357, 2.751), (0.614, -0.1221, 2.621), (0.5222, -0.1039, 2.507), (0.4103, -0.08161, 2.414), (0.2826, -0.05621, 2.344), (0.1441, -0.02866, 2.286), (0.1357, -0.05621, 3.778), (0.2662, -0.1103, 3.735), (0.3865, -0.1601, 3.666), (0.4919, -0.2037, 3.572), (0.5784, -0.2396, 3.458), (0.6427, -0.2662, 3.328), (0.6822, -0.2826, 3.186), (0.6956, -0.2881, 3.04), (0.6822, -0.2826, 2.893), (0.6427, -0.2662, 2.751), (0.5784, -0.2396, 2.621), (0.4919, -0.2037, 2.507), (0.3865, -0.1601, 2.414), (0.2662, -0.1103, 2.344), (0.1357, -0.05621, 2.286), (0.1221, -0.08161, 3.778), (0.2396, -0.1601, 3.735), (0.3478, -0.2324, 3.666), (0.4427, -0.2958, 3.572), (0.5205, -0.3478, 3.458), (0.5784, -0.3865, 3.328), (0.614, -0.4103, 3.186), (0.626, -0.4183, 3.04), (0.614, -0.4103, 2.893), (0.5784, -0.3865, 2.751), (0.5205, -0.3478, 2.621), (0.4427, -0.2958, 2.507), (0.3478, -0.2324, 2.414), (0.2396, -0.1601, 2.344), (0.1221, -0.08161, 2.286), (0.1039, -0.1039, 3.778), (0.2037, -0.2037, 3.735), (0.2958, -0.2958, 3.666), (0.3765, -0.3765, 3.572), (0.4427, -0.4427, 3.458), (0.4919, -0.4919, 3.328), (0.5222, -0.5222, 3.186), (0.5324, -0.5324, 3.04), (0.5222, -0.5222, 2.893), (0.4919, -0.4919, 2.751), (0.4427, -0.4427, 2.621), (0.3765, -0.3765, 2.507), (0.2958, -0.2958, 2.414), (0.2037, -0.2037, 2.344), (0.1039, -0.1039, 2.286), (0.08161, -0.1221, 3.778), (0.1601, -0.2396, 3.735), (0.2324, -0.3478, 3.666), (0.2958, -0.4427, 3.572), (0.3478, -0.5205, 3.458), (0.3865, -0.5784, 3.328), (0.4103, -0.614, 3.186), (0.4183, -0.626, 3.04), (0.4103, -0.614, 2.893), (0.3865, -0.5784, 2.751), (0.3478, -0.5205, 2.621), (0.2958, -0.4427, 2.507), (0.2324, -0.3478, 2.414), (0.1601, -0.2396, 2.344), (0.08161, -0.1221, 2.286), (0.0, -2.453e-07, 2.287), (0.05621, -0.1357, 3.778), (0.1103, -0.2662, 3.735), (0.1601, -0.3865, 3.666), (0.2037, -0.4919, 3.572), (0.2396, -0.5784, 3.458), (0.2662, -0.6427, 3.328), (0.2826, -0.6822, 3.186), (0.2881, -0.6956, 3.04), (0.2826, -0.6822, 2.893), (0.2662, -0.6427, 2.751), (0.2396, -0.5784, 2.621), (0.2037, -0.4919, 2.507), (0.1601, -0.3865, 2.414), (0.1103, -0.2662, 2.344), (0.05621, -0.1357, 2.286), (0.02866, -0.1441, 3.778), (0.05621, -0.2826, 3.735), (0.08161, -0.4103, 3.666), (0.1039, -0.5222, 3.572), (0.1221, -0.614, 3.458), (0.1357, -0.6822, 3.328), (0.1441, -0.7243, 3.186), (0.1469, -0.7385, 3.04), (0.1441, -0.7243, 2.893), (0.1357, -0.6822, 2.751), (0.1221, -0.614, 2.621), (0.1039, -0.5222, 2.507), (0.08161, -0.4103, 2.414), (0.05621, -0.2826, 2.344), (0.02866, -0.1441, 2.286), (-5.43e-09, -0.1469, 3.778), (3.103e-08, -0.2881, 3.735), (1.981e-08, -0.4183, 3.666), (-1.945e-08, -0.5324, 3.572), (-6.433e-08, -0.626, 3.458), (4.786e-08, -0.6956, 3.328), (-6.433e-08, -0.7385, 3.186), (-7.555e-08, -0.7529, 3.04), (-6.433e-08, -0.7385, 2.893), (4.786e-08, -0.6956, 2.751), (-6.433e-08, -0.626, 2.621), (-1.945e-08, -0.5324, 2.507), (-8.235e-09, -0.4183, 2.414), (2.984e-09, -0.2881, 2.344), (2.984e-09, -0.1469, 2.286), (-0.02866, -0.1441, 3.778), (-0.05621, -0.2826, 3.735), (-0.08161, -0.4103, 3.666), (-0.1039, -0.5222, 3.572), (-0.1221, -0.614, 3.458), (-0.1357, -0.6822, 3.328), (-0.1441, -0.7243, 3.186), (-0.1469, -0.7385, 3.04), (-0.1441, -0.7243, 2.893), (-0.1357, -0.6822, 2.751), (-0.1221, -0.614, 2.621), (-0.1039, -0.5222, 2.507), (-0.08161, -0.4103, 2.414), (-0.05621, -0.2826, 2.344), (-0.02866, -0.1441, 2.286), (-0.05621, -0.1357, 3.778), (-0.1103, -0.2662, 3.735), (-0.1601, -0.3865, 3.666), (-0.2037, -0.4919, 3.572), (-0.2396, -0.5784, 3.458), (-0.2662, -0.6427, 3.328), (-0.2826, -0.6822, 3.186), (-0.2881, -0.6956, 3.04), (-0.2826, -0.6822, 2.893), (-0.2662, -0.6427, 2.751), (-0.2396, -0.5784, 2.621), (-0.2037, -0.4919, 2.507), (-0.1601, -0.3865, 2.414), (-0.1103, -0.2662, 2.344), (-0.05621, -0.1357, 2.286), (-0.08161, -0.1221, 3.778), (-0.1601, -0.2396, 3.735), (-0.2324, -0.3478, 3.666), (-0.2958, -0.4427, 3.572), (-0.3478, -0.5205, 3.458), (-0.3865, -0.5784, 3.328), (-0.4103, -0.614, 3.186), (-0.4183, -0.626, 3.04), (-0.4103, -0.614, 2.893), (-0.3865, -0.5784, 2.751), (-0.3478, -0.5205, 2.621), (-0.2958, -0.4427, 2.507), (-0.2324, -0.3478, 2.414), (-0.1601, -0.2396, 2.344), (-0.08161, -0.1221, 2.286), (-1.735e-07, -4.188e-07, 3.793), (-0.1039, -0.1039, 3.778), (-0.2037, -0.2037, 3.735), (-0.2958, -0.2958, 3.666), (-0.3765, -0.3765, 3.572), (-0.4427, -0.4427, 3.458), (-0.4919, -0.4919, 3.328), (-0.5222, -0.5222, 3.186), (-0.5324, -0.5324, 3.04), (-0.5222, -0.5222, 2.893), (-0.4919, -0.4919, 2.751), (-0.4427, -0.4427, 2.621), (-0.3765, -0.3765, 2.507), (-0.2958, -0.2958, 2.414), (-0.2037, -0.2037, 2.344), (-0.1039, -0.1039, 2.286), (-0.1221, -0.08161, 3.778), (-0.2396, -0.1601, 3.735), (-0.3478, -0.2324, 3.666), (-0.4427, -0.2958, 3.572), (-0.5205, -0.3478, 3.458), (-0.5784, -0.3865, 3.328), (-0.614, -0.4103, 3.186), (-0.626, -0.4183, 3.04), (-0.614, -0.4103, 2.893), (-0.5784, -0.3865, 2.751), (-0.5205, -0.3478, 2.621), (-0.4427, -0.2958, 2.507), (-0.3478, -0.2324, 2.414), (-0.2396, -0.1601, 2.344), (-0.1221, -0.08161, 2.286), (-0.1357, -0.05621, 3.778), (-0.2662, -0.1103, 3.735), (-0.3865, -0.1601, 3.666), (-0.4919, -0.2037, 3.572), (-0.5784, -0.2396, 3.458), (-0.6427, -0.2662, 3.328), (-0.6822, -0.2826, 3.186), (-0.6956, -0.2881, 3.04), (-0.6822, -0.2826, 2.893), (-0.6427, -0.2662, 2.751), (-0.5784, -0.2396, 2.621), (-0.4919, -0.2037, 2.507), (-0.3865, -0.1601, 2.414), (-0.2662, -0.1103, 2.344), (-0.1357, -0.05621, 2.286), (-0.1441, -0.02866, 3.778), (-0.2826, -0.05621, 3.735), (-0.4103, -0.08161, 3.666), (-0.5222, -0.1039, 3.572), (-0.614, -0.1221, 3.458), (-0.6822, -0.1357, 3.328), (-0.7243, -0.1441, 3.186), (-0.7385, -0.1469, 3.04), (-0.7243, -0.1441, 2.893), (-0.6822, -0.1357, 2.751), (-0.614, -0.1221, 2.621), (-0.5222, -0.1039, 2.507), (-0.4103, -0.08161, 2.414), (-0.2826, -0.05621, 2.344), (-0.1441, -0.02866, 2.286), (-0.1469, -2.347e-07, 3.778), (-0.2881, -2.123e-07, 3.735), (-0.4183, -2.123e-07, 3.666), (-0.5324, -1.393e-07, 3.572), (-0.626, -1.057e-07, 3.458), (-0.6956, -2.403e-07, 3.328), (-0.7385, -7.203e-08, 3.186), (-0.7529, -1.057e-07, 3.04), (-0.7385, -7.203e-08, 2.893), (-0.6956, -2.403e-07, 2.751), (-0.626, -1.057e-07, 2.621), (-0.5324, -1.393e-07, 2.507), (-0.4183, -1.954e-07, 2.414), (-0.2881, -1.898e-07, 2.344), (-0.1469, -2.375e-07, 2.286), (-0.1441, 0.02866, 3.778), (-0.2826, 0.05621, 3.735), (-0.4103, 0.08161, 3.666), (-0.5222, 0.1039, 3.572), (-0.614, 0.1221, 3.458), (-0.6822, 0.1357, 3.328), (-0.7243, 0.1441, 3.186), (-0.7385, 0.1469, 3.04), (-0.7243, 0.1441, 2.893), (-0.6822, 0.1357, 2.751), (-0.614, 0.1221, 2.621), (-0.5222, 0.1039, 2.507), (-0.4103, 0.08161, 2.414), (-0.2826, 0.05621, 2.344), (-0.1441, 0.02866, 2.286), (-0.1357, 0.05621, 3.778), (-0.2662, 0.1103, 3.735), (-0.3865, 0.1601, 3.666), (-0.4919, 0.2037, 3.572), (-0.5784, 0.2396, 3.458), (-0.6427, 0.2662, 3.328), (-0.6822, 0.2826, 3.186), (-0.6956, 0.2881, 3.04), (-0.6822, 0.2826, 2.893), (-0.6427, 0.2662, 2.751), (-0.5784, 0.2396, 2.621), (-0.4919, 0.2037, 2.507), (-0.3865, 0.1601, 2.414), (-0.2662, 0.1103, 2.344), (-0.1357, 0.05621, 2.286), (-0.1221, 0.08161, 3.778), (-0.2396, 0.1601, 3.735), (-0.3478, 0.2324, 3.666), (-0.4427, 0.2958, 3.572), (-0.5205, 0.3478, 3.458), (-0.5784, 0.3865, 3.328), (-0.614, 0.4103, 3.186), (-0.626, 0.4183, 3.04), (-0.614, 0.4103, 2.893), (-0.5784, 0.3865, 2.751), (-0.5205, 0.3478, 2.621), (-0.4427, 0.2958, 2.507), (-0.3478, 0.2324, 2.414), (-0.2396, 0.1601, 2.344), (-0.1221, 0.08161, 2.286), (-0.1039, 0.1039, 3.778), (-0.2037, 0.2037, 3.735), (-0.2958, 0.2958, 3.666), (-0.3765, 0.3765, 3.572), (-0.4427, 0.4427, 3.458), (-0.4919, 0.4919, 3.328), (-0.5222, 0.5222, 3.186), (-0.5324, 0.5324, 3.04), (-0.5222, 0.5222, 2.893), (-0.4919, 0.4919, 2.751), (-0.4427, 0.4427, 2.621), (-0.3765, 0.3765, 2.507), (-0.2958, 0.2958, 2.414), (-0.2037, 0.2037, 2.344), (-0.1039, 0.1039, 2.286), (-0.08161, 0.1221, 3.778), (-0.1601, 0.2396, 3.735), (-0.2324, 0.3478, 3.666), (-0.2958, 0.4427, 3.572), (-0.3478, 0.5205, 3.458), (-0.3865, 0.5784, 3.328), (-0.4103, 0.614, 3.186), (-0.4183, 0.626, 3.04), (-0.4103, 0.614, 2.893), (-0.3865, 0.5784, 2.751), (-0.3478, 0.5205, 2.621), (-0.2958, 0.4427, 2.507), (-0.2324, 0.3478, 2.414), (-0.1601, 0.2396, 2.344), (-0.08161, 0.1221, 2.286), (-0.05621, 0.1357, 3.778), (-0.1103, 0.2662, 3.735), (-0.1601, 0.3865, 3.666), (-0.2037, 0.4919, 3.572), (-0.2396, 0.5784, 3.458), (-0.2662, 0.6427, 3.328), (-0.2826, 0.6822, 3.186), (-0.2881, 0.6956, 3.04), (-0.2826, 0.6822, 2.893), (-0.2662, 0.6427, 2.751), (-0.2396, 0.5784, 2.621), (-0.2037, 0.4919, 2.507), (-0.1601, 0.3865, 2.414), (-0.1103, 0.2662, 2.344), (-0.05621, 0.1357, 2.286), (-0.02866, 0.1441, 3.778), (-0.05621, 0.2826, 3.735), (-0.08161, 0.4103, 3.666), (-0.1039, 0.5222, 3.572), (-0.1221, 0.614, 3.458), (-0.1357, 0.6822, 3.328), (-0.1441, 0.7243, 3.186), (-0.1469, 0.7385, 3.04), (-0.1441, 0.7243, 2.893), (-0.1357, 0.6822, 2.751), (-0.1221, 0.614, 2.621), (-0.1039, 0.5222, 2.507), (-0.08161, 0.4103, 2.414), (-0.05621, 0.2826, 2.344), (-0.02866, 0.1441, 2.286), (4.786e-08, 0.6956, 2.751), (2.049e-07, 0.626, 2.621), (1.152e-07, 0.5324, 2.507), (5.908e-08, 0.2881, 2.344), (1.14e-08, 0.1469, 2.286)], [], [(641, 609, 608, 642), (642, 608, 610, 644), (644, 610, 611, 646), (646, 611, 612, 648), (648, 612, 613, 650), (650, 613, 614, 652), (652, 614, 615, 654), (654, 615, 616, 656), (656, 616, 617, 658), (658, 617, 618, 660), (660, 618, 619, 662), (662, 619, 620, 664), (664, 620, 621, 666), (666, 621, 622, 668), (668, 622, 623, 670), (670, 623, 624, 672), (672, 624, 625, 674), (674, 625, 626, 676), (676, 626, 627, 678), (678, 627, 628, 680), (680, 628, 629, 682), (682, 629, 630, 684), (684, 630, 631, 686), (686, 631, 632, 688), (688, 632, 633, 690), (690, 633, 634, 692), (692, 634, 635, 694), (694, 635, 636, 696), (696, 636, 637, 698), (698, 637, 638, 700), (3, 1, 63, 61, 59, 57, 55, 53, 51, 49, 47, 45, 43, 41, 39, 37, 35, 33, 31, 29, 27, 25, 23, 21, 19, 17, 15, 13, 11, 9, 7, 5), (700, 638, 639, 702), (702, 639, 609, 641), (0, 2, 4, 6, 8, 10, 12, 14, 16, 18, 20, 22, 24, 26, 28, 30, 32, 34, 36, 38, 40, 42, 44, 46, 48, 50, 52, 54, 56, 58, 60, 62), (284, 412, 289, 128), (2, 133, 138, 4), (128, 289, 292, 134), (288, 417, 422, 293), (127, 126, 65, 64), (279, 408, 412, 284), (409, 596, 602, 413), (125, 124, 126, 127), (60, 278, 283, 62), (274, 404, 408, 279), (405, 590, 596, 409), (123, 122, 124, 125), (597, 125, 127, 603), (58, 273, 278, 60), (269, 400, 404, 274), (401, 584, 590, 405), (121, 120, 122, 123), (591, 123, 125, 597), (56, 268, 273, 58), (264, 396, 400, 269), (397, 578, 584, 401), (119, 118, 120, 121), (585, 121, 123, 591), (54, 263, 268, 56), (259, 392, 396, 264), (393, 572, 578, 397), (117, 116, 118, 119), (579, 119, 121, 585), (52, 258, 263, 54), (254, 388, 392, 259), (389, 566, 572, 393), (115, 114, 116, 117), (573, 117, 119, 579), (50, 253, 258, 52), (249, 384, 388, 254), (385, 560, 566, 389), (113, 112, 114, 115), (567, 115, 117, 573), (48, 248, 253, 50), (244, 380, 384, 249), (381, 554, 560, 385), (111, 110, 112, 113), (561, 113, 115, 567), (46, 243, 248, 48), (239, 376, 380, 244), (377, 548, 554, 381), (109, 108, 110, 111), (555, 111, 113, 561), (44, 238, 243, 46), (234, 372, 376, 239), (373, 542, 548, 377), (107, 106, 108, 109), (549, 109, 111, 555), (42, 233, 238, 44), (229, 368, 372, 234), (369, 536, 542, 373), (105, 104, 106, 107), (543, 107, 109, 549), (40, 228, 233, 42), (224, 364, 368, 229), (365, 530, 536, 369), (103, 102, 104, 105), (537, 105, 107, 543), (38, 223, 228, 40), (219, 360, 364, 224), (361, 524, 530, 365), (101, 100, 102, 103), (531, 103, 105, 537), (36, 218, 223, 38), (214, 356, 360, 219), (357, 518, 524, 361), (99, 98, 100, 101), (525, 101, 103, 531), (34, 213, 218, 36), (209, 352, 356, 214), (353, 512, 518, 357), (97, 96, 98, 99), (519, 99, 101, 525), (32, 208, 213, 34), (204, 348, 352, 209), (349, 506, 512, 353), (95, 94, 96, 97), (513, 97, 99, 519), (30, 203, 208, 32), (199, 344, 348, 204), (345, 500, 506, 349), (93, 92, 94, 95), (507, 95, 97, 513), (28, 198, 203, 30), (194, 340, 344, 199), (341, 494, 500, 345), (91, 90, 92, 93), (501, 93, 95, 507), (26, 193, 198, 28), (189, 336, 340, 194), (337, 488, 494, 341), (89, 88, 90, 91), (495, 91, 93, 501), (24, 188, 193, 26), (184, 332, 336, 189), (333, 482, 488, 337), (87, 86, 88, 89), (489, 89, 91, 495), (22, 183, 188, 24), (179, 328, 332, 184), (329, 476, 482, 333), (85, 84, 86, 87), (483, 87, 89, 489), (20, 178, 183, 22), (174, 324, 328, 179), (325, 470, 476, 329), (83, 82, 84, 85), (477, 85, 87, 483), (18, 173, 178, 20), (169, 320, 324, 174), (321, 464, 470, 325), (81, 80, 82, 83), (471, 83, 85, 477), (16, 168, 173, 18), (164, 316, 320, 169), (317, 458, 464, 321), (79, 78, 80, 81), (465, 81, 83, 471), (14, 163, 168, 16), (159, 312, 316, 164), (313, 452, 458, 317), (77, 76, 78, 79), (459, 79, 81, 465), (12, 158, 163, 14), (154, 308, 312, 159), (309, 446, 452, 313), (75, 74, 76, 77), (453, 77, 79, 459), (10, 153, 158, 12), (149, 304, 308, 154), (305, 440, 446, 309), (73, 72, 74, 75), (447, 75, 77, 453), (8, 148, 153, 10), (144, 300, 304, 149), (301, 434, 440, 305), (71, 70, 72, 73), (441, 73, 75, 447), (6, 143, 148, 8), (139, 296, 300, 144), (297, 428, 434, 301), (69, 68, 70, 71), (435, 71, 73, 441), (4, 138, 143, 6), (134, 292, 296, 139), (293, 422, 428, 297), (67, 66, 68, 69), (62, 283, 129, 0), (429, 69, 71, 435), (423, 67, 69, 429), (603, 127, 64, 416), (64, 65, 66, 67), (284, 128, 130, 287), (287, 130, 131, 286), (286, 131, 132, 285), (285, 132, 129, 283), (279, 284, 287, 282), (282, 287, 286, 281), (281, 286, 285, 280), (280, 285, 283, 278), (274, 279, 282, 277), (277, 282, 281, 276), (276, 281, 280, 275), (275, 280, 278, 273), (269, 274, 277, 272), (272, 277, 276, 271), (271, 276, 275, 270), (270, 275, 273, 268), (264, 269, 272, 267), (267, 272, 271, 266), (266, 271, 270, 265), (265, 270, 268, 263), (259, 264, 267, 262), (262, 267, 266, 261), (261, 266, 265, 260), (260, 265, 263, 258), (254, 259, 262, 257), (257, 262, 261, 256), (256, 261, 260, 255), (255, 260, 258, 253), (249, 254, 257, 252), (252, 257, 256, 251), (251, 256, 255, 250), (250, 255, 253, 248), (244, 249, 252, 247), (247, 252, 251, 246), (246, 251, 250, 245), (245, 250, 248, 243), (239, 244, 247, 242), (242, 247, 246, 241), (241, 246, 245, 240), (240, 245, 243, 238), (234, 239, 242, 237), (237, 242, 241, 236), (236, 241, 240, 235), (235, 240, 238, 233), (229, 234, 237, 232), (232, 237, 236, 231), (231, 236, 235, 230), (230, 235, 233, 228), (224, 229, 232, 227), (227, 232, 231, 226), (226, 231, 230, 225), (225, 230, 228, 223), (219, 224, 227, 222), (222, 227, 226, 221), (221, 226, 225, 220), (220, 225, 223, 218), (214, 219, 222, 217), (217, 222, 221, 216), (216, 221, 220, 215), (215, 220, 218, 213), (209, 214, 217, 212), (212, 217, 216, 211), (211, 216, 215, 210), (210, 215, 213, 208), (204, 209, 212, 207), (207, 212, 211, 206), (206, 211, 210, 205), (205, 210, 208, 203), (199, 204, 207, 202), (202, 207, 206, 201), (201, 206, 205, 200), (200, 205, 203, 198), (194, 199, 202, 197), (197, 202, 201, 196), (196, 201, 200, 195), (195, 200, 198, 193), (189, 194, 197, 192), (192, 197, 196, 191), (191, 196, 195, 190), (190, 195, 193, 188), (184, 189, 192, 187), (187, 192, 191, 186), (186, 191, 190, 185), (185, 190, 188, 183), (179, 184, 187, 182), (182, 187, 186, 181), (181, 186, 185, 180), (180, 185, 183, 178), (174, 179, 182, 177), (177, 182, 181, 176), (176, 181, 180, 175), (175, 180, 178, 173), (169, 174, 177, 172), (172, 177, 176, 171), (171, 176, 175, 170), (170, 175, 173, 168), (164, 169, 172, 167), (167, 172, 171, 166), (166, 171, 170, 165), (165, 170, 168, 163), (159, 164, 167, 162), (162, 167, 166, 161), (161, 166, 165, 160), (160, 165, 163, 158), (154, 159, 162, 157), (157, 162, 161, 156), (156, 161, 160, 155), (155, 160, 158, 153), (149, 154, 157, 152), (152, 157, 156, 151), (151, 156, 155, 150), (150, 155, 153, 148), (144, 149, 152, 147), (147, 152, 151, 146), (146, 151, 150, 145), (145, 150, 148, 143), (139, 144, 147, 142), (142, 147, 146, 141), (141, 146, 145, 140), (140, 145, 143, 138), (134, 139, 142, 137), (137, 142, 141, 136), (136, 141, 140, 135), (135, 140, 138, 133), (128, 134, 137, 130), (130, 137, 136, 131), (131, 136, 135, 132), (132, 135, 133, 129), (0, 129, 133, 2), (413, 288, 290, 415), (415, 290, 291, 414), (414, 291, 289, 412), (409, 413, 415, 411), (411, 415, 414, 410), (410, 414, 412, 408), (405, 409, 411, 407), (407, 411, 410, 406), (406, 410, 408, 404), (401, 405, 407, 403), (403, 407, 406, 402), (402, 406, 404, 400), (397, 401, 403, 399), (399, 403, 402, 398), (398, 402, 400, 396), (393, 397, 399, 395), (395, 399, 398, 394), (394, 398, 396, 392), (389, 393, 395, 391), (391, 395, 394, 390), (390, 394, 392, 388), (385, 389, 391, 387), (387, 391, 390, 386), (386, 390, 388, 384), (381, 385, 387, 383), (383, 387, 386, 382), (382, 386, 384, 380), (377, 381, 383, 379), (379, 383, 382, 378), (378, 382, 380, 376), (373, 377, 379, 375), (375, 379, 378, 374), (374, 378, 376, 372), (369, 373, 375, 371), (371, 375, 374, 370), (370, 374, 372, 368), (365, 369, 371, 367), (367, 371, 370, 366), (366, 370, 368, 364), (361, 365, 367, 363), (363, 367, 366, 362), (362, 366, 364, 360), (357, 361, 363, 359), (359, 363, 362, 358), (358, 362, 360, 356), (353, 357, 359, 355), (355, 359, 358, 354), (354, 358, 356, 352), (349, 353, 355, 351), (351, 355, 354, 350), (350, 354, 352, 348), (345, 349, 351, 347), (347, 351, 350, 346), (346, 350, 348, 344), (341, 345, 347, 343), (343, 347, 346, 342), (342, 346, 344, 340), (337, 341, 343, 339), (339, 343, 342, 338), (338, 342, 340, 336), (333, 337, 339, 335), (335, 339, 338, 334), (334, 338, 336, 332), (329, 333, 335, 331), (331, 335, 334, 330), (330, 334, 332, 328), (325, 329, 331, 327), (327, 331, 330, 326), (326, 330, 328, 324), (321, 325, 327, 323), (323, 327, 326, 322), (322, 326, 324, 320), (317, 321, 323, 319), (319, 323, 322, 318), (318, 322, 320, 316), (313, 317, 319, 315), (315, 319, 318, 314), (314, 318, 316, 312), (309, 313, 315, 311), (311, 315, 314, 310), (310, 314, 312, 308), (305, 309, 311, 307), (307, 311, 310, 306), (306, 310, 308, 304), (301, 305, 307, 303), (303, 307, 306, 302), (302, 306, 304, 300), (297, 301, 303, 299), (299, 303, 302, 298), (298, 302, 300, 296), (293, 297, 299, 295), (295, 299, 298, 294), (294, 298, 296, 292), (288, 293, 295, 290), (290, 295, 294, 291), (291, 294, 292, 289), (413, 602, 417, 288), (603, 416, 418, 607), (607, 418, 419, 606), (606, 419, 420, 605), (605, 420, 421, 604), (604, 421, 417, 602), (597, 603, 607, 601), (601, 607, 606, 600), (600, 606, 605, 599), (599, 605, 604, 598), (598, 604, 602, 596), (591, 597, 601, 595), (595, 601, 600, 594), (594, 600, 599, 593), (593, 599, 598, 592), (592, 598, 596, 590), (585, 591, 595, 589), (589, 595, 594, 588), (588, 594, 593, 587), (587, 593, 592, 586), (586, 592, 590, 584), (579, 585, 589, 583), (583, 589, 588, 582), (582, 588, 587, 581), (581, 587, 586, 580), (580, 586, 584, 578), (573, 579, 583, 577), (577, 583, 582, 576), (576, 582, 581, 575), (575, 581, 580, 574), (574, 580, 578, 572), (567, 573, 577, 571), (571, 577, 576, 570), (570, 576, 575, 569), (569, 575, 574, 568), (568, 574, 572, 566), (561, 567, 571, 565), (565, 571, 570, 564), (564, 570, 569, 563), (563, 569, 568, 562), (562, 568, 566, 560), (555, 561, 565, 559), (559, 565, 564, 558), (558, 564, 563, 557), (557, 563, 562, 556), (556, 562, 560, 554), (549, 555, 559, 553), (553, 559, 558, 552), (552, 558, 557, 551), (551, 557, 556, 550), (550, 556, 554, 548), (543, 549, 553, 547), (547, 553, 552, 546), (546, 552, 551, 545), (545, 551, 550, 544), (544, 550, 548, 542), (537, 543, 547, 541), (541, 547, 546, 540), (540, 546, 545, 539), (539, 545, 544, 538), (538, 544, 542, 536), (531, 537, 541, 535), (535, 541, 540, 534), (534, 540, 539, 533), (533, 539, 538, 532), (532, 538, 536, 530), (525, 531, 535, 529), (529, 535, 534, 528), (528, 534, 533, 527), (527, 533, 532, 526), (526, 532, 530, 524), (519, 525, 529, 523), (523, 529, 528, 522), (522, 528, 527, 521), (521, 527, 526, 520), (520, 526, 524, 518), (513, 519, 523, 517), (517, 523, 522, 516), (516, 522, 521, 515), (515, 521, 520, 514), (514, 520, 518, 512), (507, 513, 517, 511), (511, 517, 516, 510), (510, 516, 515, 509), (509, 515, 514, 508), (508, 514, 512, 506), (501, 507, 511, 505), (505, 511, 510, 504), (504, 510, 509, 503), (503, 509, 508, 502), (502, 508, 506, 500), (495, 501, 505, 499), (499, 505, 504, 498), (498, 504, 503, 497), (497, 503, 502, 496), (496, 502, 500, 494), (489, 495, 499, 493), (493, 499, 498, 492), (492, 498, 497, 491), (491, 497, 496, 490), (490, 496, 494, 488), (483, 489, 493, 487), (487, 493, 492, 486), (486, 492, 491, 485), (485, 491, 490, 484), (484, 490, 488, 482), (477, 483, 487, 481), (481, 487, 486, 480), (480, 486, 485, 479), (479, 485, 484, 478), (478, 484, 482, 476), (471, 477, 481, 475), (475, 481, 480, 474), (474, 480, 479, 473), (473, 479, 478, 472), (472, 478, 476, 470), (465, 471, 475, 469), (469, 475, 474, 468), (468, 474, 473, 467), (467, 473, 472, 466), (466, 472, 470, 464), (459, 465, 469, 463), (463, 469, 468, 462), (462, 468, 467, 461), (461, 467, 466, 460), (460, 466, 464, 458), (453, 459, 463, 457), (457, 463, 462, 456), (456, 462, 461, 455), (455, 461, 460, 454), (454, 460, 458, 452), (447, 453, 457, 451), (451, 457, 456, 450), (450, 456, 455, 449), (449, 455, 454, 448), (448, 454, 452, 446), (441, 447, 451, 445), (445, 451, 450, 444), (444, 450, 449, 443), (443, 449, 448, 442), (442, 448, 446, 440), (435, 441, 445, 439), (439, 445, 444, 438), (438, 444, 443, 437), (437, 443, 442, 436), (436, 442, 440, 434), (429, 435, 439, 433), (433, 439, 438, 432), (432, 438, 437, 431), (431, 437, 436, 430), (430, 436, 434, 428), (423, 429, 433, 427), (427, 433, 432, 426), (426, 432, 431, 425), (425, 431, 430, 424), (424, 430, 428, 422), (416, 423, 427, 418), (418, 427, 426, 419), (419, 426, 425, 420), (420, 425, 424, 421), (421, 424, 422, 417), (416, 64, 67, 423), (1, 3, 608, 609), (3, 5, 610, 608), (5, 7, 611, 610), (7, 9, 612, 611), (9, 11, 613, 612), (11, 13, 614, 613), (13, 15, 615, 614), (15, 17, 616, 615), (17, 19, 617, 616), (19, 21, 618, 617), (21, 23, 619, 618), (23, 25, 620, 619), (25, 27, 621, 620), (27, 29, 622, 621), (29, 31, 623, 622), (31, 33, 624, 623), (33, 35, 625, 624), (35, 37, 626, 625), (37, 39, 627, 626), (39, 41, 628, 627), (41, 43, 629, 628), (43, 45, 630, 629), (45, 47, 631, 630), (47, 49, 632, 631), (49, 51, 633, 632), (51, 53, 634, 633), (53, 55, 635, 634), (55, 57, 636, 635), (57, 59, 637, 636), (59, 61, 638, 637), (61, 63, 639, 638), (63, 1, 609, 639), (126, 703, 640, 65), (703, 702, 641, 640), (124, 701, 703, 126), (701, 700, 702, 703), (122, 699, 701, 124), (699, 698, 700, 701), (120, 697, 699, 122), (697, 696, 698, 699), (118, 695, 697, 120), (695, 694, 696, 697), (116, 693, 695, 118), (693, 692, 694, 695), (114, 691, 693, 116), (691, 690, 692, 693), (112, 689, 691, 114), (689, 688, 690, 691), (110, 687, 689, 112), (687, 686, 688, 689), (108, 685, 687, 110), (685, 684, 686, 687), (106, 683, 685, 108), (683, 682, 684, 685), (104, 681, 683, 106), (681, 680, 682, 683), (102, 679, 681, 104), (679, 678, 680, 681), (100, 677, 679, 102), (677, 676, 678, 679), (98, 675, 677, 100), (675, 674, 676, 677), (96, 673, 675, 98), (673, 672, 674, 675), (94, 671, 673, 96), (671, 670, 672, 673), (92, 669, 671, 94), (669, 668, 670, 671), (90, 667, 669, 92), (667, 666, 668, 669), (88, 665, 667, 90), (665, 664, 666, 667), (86, 663, 665, 88), (663, 662, 664, 665), (84, 661, 663, 86), (661, 660, 662, 663), (82, 659, 661, 84), (659, 658, 660, 661), (80, 657, 659, 82), (657, 656, 658, 659), (78, 655, 657, 80), (655, 654, 656, 657), (76, 653, 655, 78), (653, 652, 654, 655), (74, 651, 653, 76), (651, 650, 652, 653), (72, 649, 651, 74), (649, 648, 650, 651), (70, 647, 649, 72), (647, 646, 648, 649), (68, 645, 647, 70), (645, 644, 646, 647), (66, 643, 645, 68), (643, 642, 644, 645), (65, 640, 643, 66), (640, 641, 642, 643), (1096, 1100, 1031, 1029), (1224, 1228, 967, 965), (1228, 1232, 969, 967), (1232, 1236, 971, 969), (1236, 1240, 973, 971), (1240, 1244, 975, 973), (1244, 1248, 977, 975), (1248, 1252, 979, 977), (1252, 1256, 981, 979), (1256, 1260, 983, 981), (1260, 1264, 985, 983), (1264, 1268, 987, 985), (1268, 1272, 989, 987), (1272, 1276, 991, 989), (1276, 1280, 993, 991), (1280, 1284, 995, 993), (1284, 1288, 997, 995), (1288, 1292, 999, 997), (1292, 1296, 1001, 999), (1296, 1300, 1003, 1001), (1300, 1304, 1005, 1003), (1304, 1308, 1007, 1005), (1308, 1312, 1009, 1007), (1312, 1316, 1011, 1009), (1316, 1320, 1013, 1011), (1320, 1324, 1015, 1013), (1324, 1328, 1017, 1015), (1328, 1332, 1019, 1017), (1332, 1336, 1021, 1019), (1336, 1340, 1023, 1021), (707, 705, 767, 765, 763, 761, 759, 757, 755, 753, 751, 749, 747, 745, 743, 741, 739, 737, 735, 733, 731, 729, 727, 725, 723, 721, 719, 717, 715, 713, 711, 709), (1220, 1224, 965, 963), (704, 706, 708, 710, 712, 714, 716, 718, 720, 722, 724, 726, 728, 730, 732, 734, 736, 738, 740, 742, 744, 746, 748, 750, 752, 754, 756, 758, 760, 762, 764, 766), (768, 833, 836, 770), (832, 960, 962, 837), (830, 952, 956, 772), (953, 1020, 1022, 957), (828, 948, 952, 830), (949, 1018, 1020, 953), (826, 944, 948, 828), (945, 1016, 1018, 949), (824, 940, 944, 826), (941, 1014, 1016, 945), (822, 936, 940, 824), (937, 1012, 1014, 941), (820, 932, 936, 822), (933, 1010, 1012, 937), (818, 928, 932, 820), (929, 1008, 1010, 933), (816, 924, 928, 818), (925, 1006, 1008, 929), (814, 920, 924, 816), (921, 1004, 1006, 925), (812, 916, 920, 814), (917, 1002, 1004, 921), (810, 912, 916, 812), (913, 1000, 1002, 917), (808, 908, 912, 810), (909, 998, 1000, 913), (806, 904, 908, 808), (905, 996, 998, 909), (804, 900, 904, 806), (901, 994, 996, 905), (802, 896, 900, 804), (897, 992, 994, 901), (800, 892, 896, 802), (893, 990, 992, 897), (798, 888, 892, 800), (889, 988, 990, 893), (796, 884, 888, 798), (885, 986, 988, 889), (794, 880, 884, 796), (881, 984, 986, 885), (792, 876, 880, 794), (877, 982, 984, 881), (790, 872, 876, 792), (873, 980, 982, 877), (788, 868, 872, 790), (869, 978, 980, 873), (786, 864, 868, 788), (865, 976, 978, 869), (784, 860, 864, 786), (861, 974, 976, 865), (782, 856, 860, 784), (857, 972, 974, 861), (780, 852, 856, 782), (853, 970, 972, 857), (778, 848, 852, 780), (849, 968, 970, 853), (776, 844, 848, 778), (845, 966, 968, 849), (774, 840, 844, 776), (841, 964, 966, 845), (770, 836, 840, 774), (837, 962, 964, 841), (1100, 1104, 1033, 1031), (1092, 1096, 1029, 1027), (1108, 1112, 1037, 1035), (1112, 1116, 1039, 1037), (1116, 1120, 1041, 1039), (1120, 1124, 1043, 1041), (1124, 1128, 1045, 1043), (1128, 1132, 1047, 1045), (1132, 1136, 1049, 1047), (1136, 1140, 1051, 1049), (1140, 1144, 1053, 1051), (1144, 1148, 1055, 1053), (1148, 1152, 1057, 1055), (1152, 1156, 1059, 1057), (1156, 1160, 1061, 1059), (1160, 1164, 1063, 1061), (1164, 1168, 1065, 1063), (1168, 1172, 1067, 1065), (1172, 1176, 1069, 1067), (1176, 1180, 1071, 1069), (1180, 1184, 1073, 1071), (1184, 1188, 1075, 1073), (1188, 1192, 1077, 1075), (1192, 1196, 1079, 1077), (1196, 1200, 1081, 1079), (1200, 1204, 1083, 1081), (1204, 1208, 1085, 1083), (1208, 1212, 1087, 1085), (772, 956, 833, 768), (772, 768, 769, 773), (766, 773, 769, 704), (770, 774, 775, 771), (764, 831, 773, 766), (774, 776, 777, 775), (760, 827, 829, 762), (776, 778, 779, 777), (758, 825, 827, 760), (778, 780, 781, 779), (756, 823, 825, 758), (780, 782, 783, 781), (754, 821, 823, 756), (782, 784, 785, 783), (752, 819, 821, 754), (784, 786, 787, 785), (750, 817, 819, 752), (786, 788, 789, 787), (748, 815, 817, 750), (788, 790, 791, 789), (746, 813, 815, 748), (790, 792, 793, 791), (744, 811, 813, 746), (792, 794, 795, 793), (742, 809, 811, 744), (794, 796, 797, 795), (740, 807, 809, 742), (796, 798, 799, 797), (738, 805, 807, 740), (798, 800, 801, 799), (736, 803, 805, 738), (800, 802, 803, 801), (734, 801, 803, 736), (802, 804, 805, 803), (732, 799, 801, 734), (804, 806, 807, 805), (730, 797, 799, 732), (806, 808, 809, 807), (728, 795, 797, 730), (808, 810, 811, 809), (726, 793, 795, 728), (810, 812, 813, 811), (724, 791, 793, 726), (812, 814, 815, 813), (722, 789, 791, 724), (814, 816, 817, 815), (720, 787, 789, 722), (816, 818, 819, 817), (718, 785, 787, 720), (818, 820, 821, 819), (716, 783, 785, 718), (820, 822, 823, 821), (714, 781, 783, 716), (822, 824, 825, 823), (712, 779, 781, 714), (824, 826, 827, 825), (710, 777, 779, 712), (826, 828, 829, 827), (708, 775, 777, 710), (828, 830, 831, 829), (706, 771, 775, 708), (830, 772, 773, 831), (762, 829, 831, 764), (768, 770, 771, 769), (704, 769, 771, 706), (1104, 1108, 1035, 1033), (957, 832, 834, 959), (959, 834, 835, 958), (958, 835, 833, 956), (953, 957, 959, 955), (955, 959, 958, 954), (954, 958, 956, 952), (949, 953, 955, 951), (951, 955, 954, 950), (950, 954, 952, 948), (945, 949, 951, 947), (947, 951, 950, 946), (946, 950, 948, 944), (941, 945, 947, 943), (943, 947, 946, 942), (942, 946, 944, 940), (937, 941, 943, 939), (939, 943, 942, 938), (938, 942, 940, 936), (933, 937, 939, 935), (935, 939, 938, 934), (934, 938, 936, 932), (929, 933, 935, 931), (931, 935, 934, 930), (930, 934, 932, 928), (925, 929, 931, 927), (927, 931, 930, 926), (926, 930, 928, 924), (921, 925, 927, 923), (923, 927, 926, 922), (922, 926, 924, 920), (917, 921, 923, 919), (919, 923, 922, 918), (918, 922, 920, 916), (913, 917, 919, 915), (915, 919, 918, 914), (914, 918, 916, 912), (909, 913, 915, 911), (911, 915, 914, 910), (910, 914, 912, 908), (905, 909, 911, 907), (907, 911, 910, 906), (906, 910, 908, 904), (901, 905, 907, 903), (903, 907, 906, 902), (902, 906, 904, 900), (897, 901, 903, 899), (899, 903, 902, 898), (898, 902, 900, 896), (893, 897, 899, 895), (895, 899, 898, 894), (894, 898, 896, 892), (889, 893, 895, 891), (891, 895, 894, 890), (890, 894, 892, 888), (885, 889, 891, 887), (887, 891, 890, 886), (886, 890, 888, 884), (881, 885, 887, 883), (883, 887, 886, 882), (882, 886, 884, 880), (877, 881, 883, 879), (879, 883, 882, 878), (878, 882, 880, 876), (873, 877, 879, 875), (875, 879, 878, 874), (874, 878, 876, 872), (869, 873, 875, 871), (871, 875, 874, 870), (870, 874, 872, 868), (865, 869, 871, 867), (867, 871, 870, 866), (866, 870, 868, 864), (861, 865, 867, 863), (863, 867, 866, 862), (862, 866, 864, 860), (857, 861, 863, 859), (859, 863, 862, 858), (858, 862, 860, 856), (853, 857, 859, 855), (855, 859, 858, 854), (854, 858, 856, 852), (849, 853, 855, 851), (851, 855, 854, 850), (850, 854, 852, 848), (845, 849, 851, 847), (847, 851, 850, 846), (846, 850, 848, 844), (841, 845, 847, 843), (843, 847, 846, 842), (842, 846, 844, 840), (837, 841, 843, 839), (839, 843, 842, 838), (838, 842, 840, 836), (832, 837, 839, 834), (834, 839, 838, 835), (835, 838, 836, 833), (957, 1022, 960, 832), (1217, 1220, 963, 961), (1023, 961, 960, 1022), (1337, 1084, 1086, 1341), (1021, 1023, 1022, 1020), (1333, 1082, 1084, 1337), (1019, 1021, 1020, 1018), (1329, 1080, 1082, 1333), (1017, 1019, 1018, 1016), (1325, 1078, 1080, 1329), (1015, 1017, 1016, 1014), (1321, 1076, 1078, 1325), (1013, 1015, 1014, 1012), (1317, 1074, 1076, 1321), (1011, 1013, 1012, 1010), (1313, 1072, 1074, 1317), (1009, 1011, 1010, 1008), (1309, 1070, 1072, 1313), (1007, 1009, 1008, 1006), (1305, 1068, 1070, 1309), (1005, 1007, 1006, 1004), (1301, 1066, 1068, 1305), (1003, 1005, 1004, 1002), (1297, 1064, 1066, 1301), (1001, 1003, 1002, 1000), (1293, 1062, 1064, 1297), (999, 1001, 1000, 998), (1289, 1060, 1062, 1293), (997, 999, 998, 996), (1285, 1058, 1060, 1289), (995, 997, 996, 994), (1281, 1056, 1058, 1285), (993, 995, 994, 992), (1277, 1054, 1056, 1281), (991, 993, 992, 990), (1273, 1052, 1054, 1277), (989, 991, 990, 988), (1269, 1050, 1052, 1273), (987, 989, 988, 986), (1265, 1048, 1050, 1269), (985, 987, 986, 984), (1261, 1046, 1048, 1265), (983, 985, 984, 982), (1257, 1044, 1046, 1261), (981, 983, 982, 980), (1253, 1042, 1044, 1257), (979, 981, 980, 978), (1249, 1040, 1042, 1253), (977, 979, 978, 976), (1245, 1038, 1040, 1249), (975, 977, 976, 974), (1241, 1036, 1038, 1245), (973, 975, 974, 972), (1237, 1034, 1036, 1241), (971, 973, 972, 970), (1233, 1032, 1034, 1237), (969, 971, 970, 968), (1229, 1030, 1032, 1233), (967, 969, 968, 966), (1225, 1028, 1030, 1229), (965, 967, 966, 964), (1221, 1026, 1028, 1225), (963, 965, 964, 962), (1216, 1024, 1026, 1221), (961, 963, 962, 960), (1340, 1217, 961, 1023), (1089, 1092, 1027, 1025), (1087, 1025, 1024, 1086), (1209, 765, 767, 1213), (1085, 1087, 1086, 1084), (1205, 763, 765, 1209), (1083, 1085, 1084, 1082), (1201, 761, 763, 1205), (1081, 1083, 1082, 1080), (1197, 759, 761, 1201), (1079, 1081, 1080, 1078), (1193, 757, 759, 1197), (1077, 1079, 1078, 1076), (1189, 755, 757, 1193), (1075, 1077, 1076, 1074), (1185, 753, 755, 1189), (1073, 1075, 1074, 1072), (1181, 751, 753, 1185), (1071, 1073, 1072, 1070), (1177, 749, 751, 1181), (1069, 1071, 1070, 1068), (1173, 747, 749, 1177), (1067, 1069, 1068, 1066), (1169, 745, 747, 1173), (1065, 1067, 1066, 1064), (1165, 743, 745, 1169), (1063, 1065, 1064, 1062), (1161, 741, 743, 1165), (1061, 1063, 1062, 1060), (1157, 739, 741, 1161), (1059, 1061, 1060, 1058), (1153, 737, 739, 1157), (1057, 1059, 1058, 1056), (1149, 735, 737, 1153), (1055, 1057, 1056, 1054), (1145, 733, 735, 1149), (1053, 1055, 1054, 1052), (1141, 731, 733, 1145), (1051, 1053, 1052, 1050), (1137, 729, 731, 1141), (1049, 1051, 1050, 1048), (1133, 727, 729, 1137), (1047, 1049, 1048, 1046), (1129, 725, 727, 1133), (1045, 1047, 1046, 1044), (1125, 723, 725, 1129), (1043, 1045, 1044, 1042), (1121, 721, 723, 1125), (1041, 1043, 1042, 1040), (1117, 719, 721, 1121), (1039, 1041, 1040, 1038), (1113, 717, 719, 1117), (1037, 1039, 1038, 1036), (1109, 715, 717, 1113), (1035, 1037, 1036, 1034), (1105, 713, 715, 1109), (1033, 1035, 1034, 1032), (1101, 711, 713, 1105), (1031, 1033, 1032, 1030), (1097, 709, 711, 1101), (1029, 1031, 1030, 1028), (1093, 707, 709, 1097), (1027, 1029, 1028, 1026), (1088, 705, 707, 1093), (1025, 1027, 1026, 1024), (1212, 1089, 1025, 1087), (1213, 1088, 1090, 1215), (1215, 1090, 1091, 1214), (1214, 1091, 1089, 1212), (1209, 1213, 1215, 1211), (1211, 1215, 1214, 1210), (1210, 1214, 1212, 1208), (1205, 1209, 1211, 1207), (1207, 1211, 1210, 1206), (1206, 1210, 1208, 1204), (1201, 1205, 1207, 1203), (1203, 1207, 1206, 1202), (1202, 1206, 1204, 1200), (1197, 1201, 1203, 1199), (1199, 1203, 1202, 1198), (1198, 1202, 1200, 1196), (1193, 1197, 1199, 1195), (1195, 1199, 1198, 1194), (1194, 1198, 1196, 1192), (1189, 1193, 1195, 1191), (1191, 1195, 1194, 1190), (1190, 1194, 1192, 1188), (1185, 1189, 1191, 1187), (1187, 1191, 1190, 1186), (1186, 1190, 1188, 1184), (1181, 1185, 1187, 1183), (1183, 1187, 1186, 1182), (1182, 1186, 1184, 1180), (1177, 1181, 1183, 1179), (1179, 1183, 1182, 1178), (1178, 1182, 1180, 1176), (1173, 1177, 1179, 1175), (1175, 1179, 1178, 1174), (1174, 1178, 1176, 1172), (1169, 1173, 1175, 1171), (1171, 1175, 1174, 1170), (1170, 1174, 1172, 1168), (1165, 1169, 1171, 1167), (1167, 1171, 1170, 1166), (1166, 1170, 1168, 1164), (1161, 1165, 1167, 1163), (1163, 1167, 1166, 1162), (1162, 1166, 1164, 1160), (1157, 1161, 1163, 1159), (1159, 1163, 1162, 1158), (1158, 1162, 1160, 1156), (1153, 1157, 1159, 1155), (1155, 1159, 1158, 1154), (1154, 1158, 1156, 1152), (1149, 1153, 1155, 1151), (1151, 1155, 1154, 1150), (1150, 1154, 1152, 1148), (1145, 1149, 1151, 1147), (1147, 1151, 1150, 1146), (1146, 1150, 1148, 1144), (1141, 1145, 1147, 1143), (1143, 1147, 1146, 1142), (1142, 1146, 1144, 1140), (1137, 1141, 1143, 1139), (1139, 1143, 1142, 1138), (1138, 1142, 1140, 1136), (1133, 1137, 1139, 1135), (1135, 1139, 1138, 1134), (1134, 1138, 1136, 1132), (1129, 1133, 1135, 1131), (1131, 1135, 1134, 1130), (1130, 1134, 1132, 1128), (1125, 1129, 1131, 1127), (1127, 1131, 1130, 1126), (1126, 1130, 1128, 1124), (1121, 1125, 1127, 1123), (1123, 1127, 1126, 1122), (1122, 1126, 1124, 1120), (1117, 1121, 1123, 1119), (1119, 1123, 1122, 1118), (1118, 1122, 1120, 1116), (1113, 1117, 1119, 1115), (1115, 1119, 1118, 1114), (1114, 1118, 1116, 1112), (1109, 1113, 1115, 1111), (1111, 1115, 1114, 1110), (1110, 1114, 1112, 1108), (1105, 1109, 1111, 1107), (1107, 1111, 1110, 1106), (1106, 1110, 1108, 1104), (1101, 1105, 1107, 1103), (1103, 1107, 1106, 1102), (1102, 1106, 1104, 1100), (1097, 1101, 1103, 1099), (1099, 1103, 1102, 1098), (1098, 1102, 1100, 1096), (1093, 1097, 1099, 1095), (1095, 1099, 1098, 1094), (1094, 1098, 1096, 1092), (1088, 1093, 1095, 1090), (1090, 1095, 1094, 1091), (1091, 1094, 1092, 1089), (1213, 767, 705, 1088), (1341, 1216, 1218, 1343), (1343, 1218, 1219, 1342), (1342, 1219, 1217, 1340), (1337, 1341, 1343, 1339), (1339, 1343, 1342, 1338), (1338, 1342, 1340, 1336), (1333, 1337, 1339, 1335), (1335, 1339, 1338, 1334), (1334, 1338, 1336, 1332), (1329, 1333, 1335, 1331), (1331, 1335, 1334, 1330), (1330, 1334, 1332, 1328), (1325, 1329, 1331, 1327), (1327, 1331, 1330, 1326), (1326, 1330, 1328, 1324), (1321, 1325, 1327, 1323), (1323, 1327, 1326, 1322), (1322, 1326, 1324, 1320), (1317, 1321, 1323, 1319), (1319, 1323, 1322, 1318), (1318, 1322, 1320, 1316), (1313, 1317, 1319, 1315), (1315, 1319, 1318, 1314), (1314, 1318, 1316, 1312), (1309, 1313, 1315, 1311), (1311, 1315, 1314, 1310), (1310, 1314, 1312, 1308), (1305, 1309, 1311, 1307), (1307, 1311, 1310, 1306), (1306, 1310, 1308, 1304), (1301, 1305, 1307, 1303), (1303, 1307, 1306, 1302), (1302, 1306, 1304, 1300), (1297, 1301, 1303, 1299), (1299, 1303, 1302, 1298), (1298, 1302, 1300, 1296), (1293, 1297, 1299, 1295), (1295, 1299, 1298, 1294), (1294, 1298, 1296, 1292), (1289, 1293, 1295, 1291), (1291, 1295, 1294, 1290), (1290, 1294, 1292, 1288), (1285, 1289, 1291, 1287), (1287, 1291, 1290, 1286), (1286, 1290, 1288, 1284), (1281, 1285, 1287, 1283), (1283, 1287, 1286, 1282), (1282, 1286, 1284, 1280), (1277, 1281, 1283, 1279), (1279, 1283, 1282, 1278), (1278, 1282, 1280, 1276), (1273, 1277, 1279, 1275), (1275, 1279, 1278, 1274), (1274, 1278, 1276, 1272), (1269, 1273, 1275, 1271), (1271, 1275, 1274, 1270), (1270, 1274, 1272, 1268), (1265, 1269, 1271, 1267), (1267, 1271, 1270, 1266), (1266, 1270, 1268, 1264), (1261, 1265, 1267, 1263), (1263, 1267, 1266, 1262), (1262, 1266, 1264, 1260), (1257, 1261, 1263, 1259), (1259, 1263, 1262, 1258), (1258, 1262, 1260, 1256), (1253, 1257, 1259, 1255), (1255, 1259, 1258, 1254), (1254, 1258, 1256, 1252), (1249, 1253, 1255, 1251), (1251, 1255, 1254, 1250), (1250, 1254, 1252, 1248), (1245, 1249, 1251, 1247), (1247, 1251, 1250, 1246), (1246, 1250, 1248, 1244), (1241, 1245, 1247, 1243), (1243, 1247, 1246, 1242), (1242, 1246, 1244, 1240), (1237, 1241, 1243, 1239), (1239, 1243, 1242, 1238), (1238, 1242, 1240, 1236), (1233, 1237, 1239, 1235), (1235, 1239, 1238, 1234), (1234, 1238, 1236, 1232), (1229, 1233, 1235, 1231), (1231, 1235, 1234, 1230), (1230, 1234, 1232, 1228), (1225, 1229, 1231, 1227), (1227, 1231, 1230, 1226), (1226, 1230, 1228, 1224), (1221, 1225, 1227, 1223), (1223, 1227, 1226, 1222), (1222, 1226, 1224, 1220), (1216, 1221, 1223, 1218), (1218, 1223, 1222, 1219), (1219, 1222, 1220, 1217), (1341, 1086, 1024, 1216), (1823, 1822, 1364, 1365), (1348, 1347, 1357, 1358), (1353, 1823, 1365, 1366), (1349, 1348, 1358, 1359), (1824, 1353, 1366, 1367), (1350, 1349, 1359, 1360), (1825, 1824, 1367, 1368), (1351, 1350, 1360, 1361), (1344, 1640, 1354), (1549, 1825, 1368), (1352, 1351, 1361, 1362), (1345, 1344, 1354, 1355), (1821, 1352, 1362, 1363), (1346, 1345, 1355, 1356), (1822, 1821, 1363, 1364), (1347, 1346, 1356, 1357), (1356, 1355, 1370, 1371), (1364, 1363, 1378, 1379), (1357, 1356, 1371, 1372), (1365, 1364, 1379, 1380), (1358, 1357, 1372, 1373), (1366, 1365, 1380, 1381), (1359, 1358, 1373, 1374), (1367, 1366, 1381, 1382), (1360, 1359, 1374, 1375), (1368, 1367, 1382, 1383), (1361, 1360, 1375, 1376), (1354, 1640, 1369), (1549, 1368, 1383), (1362, 1361, 1376, 1377), (1355, 1354, 1369, 1370), (1363, 1362, 1377, 1378), (1375, 1374, 1389, 1390), (1383, 1382, 1397, 1398), (1376, 1375, 1390, 1391), (1369, 1640, 1384), (1549, 1383, 1398), (1377, 1376, 1391, 1392), (1370, 1369, 1384, 1385), (1378, 1377, 1392, 1393), (1371, 1370, 1385, 1386), (1379, 1378, 1393, 1394), (1372, 1371, 1386, 1387), (1380, 1379, 1394, 1395), (1373, 1372, 1387, 1388), (1381, 1380, 1395, 1396), (1374, 1373, 1388, 1389), (1382, 1381, 1396, 1397), (1394, 1393, 1408, 1409), (1387, 1386, 1401, 1402), (1395, 1394, 1409, 1410), (1388, 1387, 1402, 1403), (1396, 1395, 1410, 1411), (1389, 1388, 1403, 1404), (1397, 1396, 1411, 1412), (1390, 1389, 1404, 1405), (1398, 1397, 1412, 1413), (1391, 1390, 1405, 1406), (1384, 1640, 1399), (1549, 1398, 1413), (1392, 1391, 1406, 1407), (1385, 1384, 1399, 1400), (1393, 1392, 1407, 1408), (1386, 1385, 1400, 1401), (1413, 1412, 1427, 1428), (1406, 1405, 1420, 1421), (1399, 1640, 1414), (1549, 1413, 1428), (1407, 1406, 1421, 1422), (1400, 1399, 1414, 1415), (1408, 1407, 1422, 1423), (1401, 1400, 1415, 1416), (1409, 1408, 1423, 1424), (1402, 1401, 1416, 1417), (1410, 1409, 1424, 1425), (1403, 1402, 1417, 1418), (1411, 1410, 1425, 1426), (1404, 1403, 1418, 1419), (1412, 1411, 1426, 1427), (1405, 1404, 1419, 1420), (1425, 1424, 1439, 1440), (1418, 1417, 1432, 1433), (1426, 1425, 1440, 1441), (1419, 1418, 1433, 1434), (1427, 1426, 1441, 1442), (1420, 1419, 1434, 1435), (1428, 1427, 1442, 1443), (1421, 1420, 1435, 1436), (1414, 1640, 1429), (1549, 1428, 1443), (1422, 1421, 1436, 1437), (1415, 1414, 1429, 1430), (1423, 1422, 1437, 1438), (1416, 1415, 1430, 1431), (1424, 1423, 1438, 1439), (1417, 1416, 1431, 1432), (1429, 1640, 1444), (1549, 1443, 1458), (1437, 1436, 1451, 1452), (1430, 1429, 1444, 1445), (1438, 1437, 1452, 1453), (1431, 1430, 1445, 1446), (1439, 1438, 1453, 1454), (1432, 1431, 1446, 1447), (1440, 1439, 1454, 1455), (1433, 1432, 1447, 1448), (1441, 1440, 1455, 1456), (1434, 1433, 1448, 1449), (1442, 1441, 1456, 1457), (1435, 1434, 1449, 1450), (1443, 1442, 1457, 1458), (1436, 1435, 1450, 1451), (1448, 1447, 1462, 1463), (1456, 1455, 1470, 1471), (1449, 1448, 1463, 1464), (1457, 1456, 1471, 1472), (1450, 1449, 1464, 1465), (1458, 1457, 1472, 1473), (1451, 1450, 1465, 1466), (1444, 1640, 1459), (1549, 1458, 1473), (1452, 1451, 1466, 1467), (1445, 1444, 1459, 1460), (1453, 1452, 1467, 1468), (1446, 1445, 1460, 1461), (1454, 1453, 1468, 1469), (1447, 1446, 1461, 1462), (1455, 1454, 1469, 1470), (1467, 1466, 1481, 1482), (1460, 1459, 1474, 1475), (1468, 1467, 1482, 1483), (1461, 1460, 1475, 1476), (1469, 1468, 1483, 1484), (1462, 1461, 1476, 1477), (1470, 1469, 1484, 1485), (1463, 1462, 1477, 1478), (1471, 1470, 1485, 1486), (1464, 1463, 1478, 1479), (1472, 1471, 1486, 1487), (1465, 1464, 1479, 1480), (1473, 1472, 1487, 1488), (1466, 1465, 1480, 1481), (1459, 1640, 1474), (1549, 1473, 1488), (1486, 1485, 1500, 1501), (1479, 1478, 1493, 1494), (1487, 1486, 1501, 1502), (1480, 1479, 1494, 1495), (1488, 1487, 1502, 1503), (1481, 1480, 1495, 1496), (1474, 1640, 1489), (1549, 1488, 1503), (1482, 1481, 1496, 1497), (1475, 1474, 1489, 1490), (1483, 1482, 1497, 1498), (1476, 1475, 1490, 1491), (1484, 1483, 1498, 1499), (1477, 1476, 1491, 1492), (1485, 1484, 1499, 1500), (1478, 1477, 1492, 1493), (1490, 1489, 1504, 1505), (1498, 1497, 1512, 1513), (1491, 1490, 1505, 1506), (1499, 1498, 1513, 1514), (1492, 1491, 1506, 1507), (1500, 1499, 1514, 1515), (1493, 1492, 1507, 1508), (1501, 1500, 1515, 1516), (1494, 1493, 1508, 1509), (1502, 1501, 1516, 1517), (1495, 1494, 1509, 1510), (1503, 1502, 1517, 1518), (1496, 1495, 1510, 1511), (1489, 1640, 1504), (1549, 1503, 1518), (1497, 1496, 1511, 1512), (1509, 1508, 1523, 1524), (1517, 1516, 1531, 1532), (1510, 1509, 1524, 1525), (1518, 1517, 1532, 1533), (1511, 1510, 1525, 1526), (1504, 1640, 1519), (1549, 1518, 1533), (1512, 1511, 1526, 1527), (1505, 1504, 1519, 1520), (1513, 1512, 1527, 1528), (1506, 1505, 1520, 1521), (1514, 1513, 1528, 1529), (1507, 1506, 1521, 1522), (1515, 1514, 1529, 1530), (1508, 1507, 1522, 1523), (1516, 1515, 1530, 1531), (1528, 1527, 1542, 1543), (1521, 1520, 1535, 1536), (1529, 1528, 1543, 1544), (1522, 1521, 1536, 1537), (1530, 1529, 1544, 1545), (1523, 1522, 1537, 1538), (1531, 1530, 1545, 1546), (1524, 1523, 1538, 1539), (1532, 1531, 1546, 1547), (1525, 1524, 1539, 1540), (1533, 1532, 1547, 1548), (1526, 1525, 1540, 1541), (1519, 1640, 1534), (1549, 1533, 1548), (1527, 1526, 1541, 1542), (1520, 1519, 1534, 1535), (1547, 1546, 1562, 1563), (1540, 1539, 1555, 1556), (1548, 1547, 1563, 1564), (1541, 1540, 1556, 1557), (1534, 1640, 1550), (1549, 1548, 1564), (1542, 1541, 1557, 1558), (1535, 1534, 1550, 1551), (1543, 1542, 1558, 1559), (1536, 1535, 1551, 1552), (1544, 1543, 1559, 1560), (1537, 1536, 1552, 1553), (1545, 1544, 1560, 1561), (1538, 1537, 1553, 1554), (1546, 1545, 1561, 1562), (1539, 1538, 1554, 1555), (1560, 1559, 1574, 1575), (1553, 1552, 1567, 1568), (1561, 1560, 1575, 1576), (1554, 1553, 1568, 1569), (1562, 1561, 1576, 1577), (1555, 1554, 1569, 1570), (1563, 1562, 1577, 1578), (1556, 1555, 1570, 1571), (1564, 1563, 1578, 1579), (1557, 1556, 1571, 1572), (1550, 1640, 1565), (1549, 1564, 1579), (1558, 1557, 1572, 1573), (1551, 1550, 1565, 1566), (1559, 1558, 1573, 1574), (1552, 1551, 1566, 1567), (1579, 1578, 1593, 1594), (1572, 1571, 1586, 1587), (1565, 1640, 1580), (1549, 1579, 1594), (1573, 1572, 1587, 1588), (1566, 1565, 1580, 1581), (1574, 1573, 1588, 1589), (1567, 1566, 1581, 1582), (1575, 1574, 1589, 1590), (1568, 1567, 1582, 1583), (1576, 1575, 1590, 1591), (1569, 1568, 1583, 1584), (1577, 1576, 1591, 1592), (1570, 1569, 1584, 1585), (1578, 1577, 1592, 1593), (1571, 1570, 1585, 1586), (1583, 1582, 1597, 1598), (1591, 1590, 1605, 1606), (1584, 1583, 1598, 1599), (1592, 1591, 1606, 1607), (1585, 1584, 1599, 1600), (1593, 1592, 1607, 1608), (1586, 1585, 1600, 1601), (1594, 1593, 1608, 1609), (1587, 1586, 1601, 1602), (1580, 1640, 1595), (1549, 1594, 1609), (1588, 1587, 1602, 1603), (1581, 1580, 1595, 1596), (1589, 1588, 1603, 1604), (1582, 1581, 1596, 1597), (1590, 1589, 1604, 1605), (1602, 1601, 1616, 1617), (1595, 1640, 1610), (1549, 1609, 1624), (1603, 1602, 1617, 1618), (1596, 1595, 1610, 1611), (1604, 1603, 1618, 1619), (1597, 1596, 1611, 1612), (1605, 1604, 1619, 1620), (1598, 1597, 1612, 1613), (1606, 1605, 1620, 1621), (1599, 1598, 1613, 1614), (1607, 1606, 1621, 1622), (1600, 1599, 1614, 1615), (1608, 1607, 1622, 1623), (1601, 1600, 1615, 1616), (1609, 1608, 1623, 1624), (1621, 1620, 1635, 1636), (1614, 1613, 1628, 1629), (1622, 1621, 1636, 1637), (1615, 1614, 1629, 1630), (1623, 1622, 1637, 1638), (1616, 1615, 1630, 1631), (1624, 1623, 1638, 1639), (1617, 1616, 1631, 1632), (1610, 1640, 1625), (1549, 1624, 1639), (1618, 1617, 1632, 1633), (1611, 1610, 1625, 1626), (1619, 1618, 1633, 1634), (1612, 1611, 1626, 1627), (1620, 1619, 1634, 1635), (1613, 1612, 1627, 1628), (1625, 1640, 1641), (1549, 1639, 1655), (1633, 1632, 1648, 1649), (1626, 1625, 1641, 1642), (1634, 1633, 1649, 1650), (1627, 1626, 1642, 1643), (1635, 1634, 1650, 1651), (1628, 1627, 1643, 1644), (1636, 1635, 1651, 1652), (1629, 1628, 1644, 1645), (1637, 1636, 1652, 1653), (1630, 1629, 1645, 1646), (1638, 1637, 1653, 1654), (1631, 1630, 1646, 1647), (1639, 1638, 1654, 1655), (1632, 1631, 1647, 1648), (1645, 1644, 1659, 1660), (1653, 1652, 1667, 1668), (1646, 1645, 1660, 1661), (1654, 1653, 1668, 1669), (1647, 1646, 1661, 1662), (1655, 1654, 1669, 1670), (1648, 1647, 1662, 1663), (1641, 1640, 1656), (1549, 1655, 1670), (1649, 1648, 1663, 1664), (1642, 1641, 1656, 1657), (1650, 1649, 1664, 1665), (1643, 1642, 1657, 1658), (1651, 1650, 1665, 1666), (1644, 1643, 1658, 1659), (1652, 1651, 1666, 1667), (1664, 1663, 1678, 1679), (1657, 1656, 1671, 1672), (1665, 1664, 1679, 1680), (1658, 1657, 1672, 1673), (1666, 1665, 1680, 1681), (1659, 1658, 1673, 1674), (1667, 1666, 1681, 1682), (1660, 1659, 1674, 1675), (1668, 1667, 1682, 1683), (1661, 1660, 1675, 1676), (1669, 1668, 1683, 1684), (1662, 1661, 1676, 1677), (1670, 1669, 1684, 1685), (1663, 1662, 1677, 1678), (1656, 1640, 1671), (1549, 1670, 1685), (1683, 1682, 1697, 1698), (1676, 1675, 1690, 1691), (1684, 1683, 1698, 1699), (1677, 1676, 1691, 1692), (1685, 1684, 1699, 1700), (1678, 1677, 1692, 1693), (1671, 1640, 1686), (1549, 1685, 1700), (1679, 1678, 1693, 1694), (1672, 1671, 1686, 1687), (1680, 1679, 1694, 1695), (1673, 1672, 1687, 1688), (1681, 1680, 1695, 1696), (1674, 1673, 1688, 1689), (1682, 1681, 1696, 1697), (1675, 1674, 1689, 1690), (1695, 1694, 1709, 1710), (1688, 1687, 1702, 1703), (1696, 1695, 1710, 1711), (1689, 1688, 1703, 1704), (1697, 1696, 1711, 1712), (1690, 1689, 1704, 1705), (1698, 1697, 1712, 1713), (1691, 1690, 1705, 1706), (1699, 1698, 1713, 1714), (1692, 1691, 1706, 1707), (1700, 1699, 1714, 1715), (1693, 1692, 1707, 1708), (1686, 1640, 1701), (1549, 1700, 1715), (1694, 1693, 1708, 1709), (1687, 1686, 1701, 1702), (1714, 1713, 1728, 1729), (1707, 1706, 1721, 1722), (1715, 1714, 1729, 1730), (1708, 1707, 1722, 1723), (1701, 1640, 1716), (1549, 1715, 1730), (1709, 1708, 1723, 1724), (1702, 1701, 1716, 1717), (1710, 1709, 1724, 1725), (1703, 1702, 1717, 1718), (1711, 1710, 1725, 1726), (1704, 1703, 1718, 1719), (1712, 1711, 1726, 1727), (1705, 1704, 1719, 1720), (1713, 1712, 1727, 1728), (1706, 1705, 1720, 1721), (1718, 1717, 1732, 1733), (1726, 1725, 1740, 1741), (1719, 1718, 1733, 1734), (1727, 1726, 1741, 1742), (1720, 1719, 1734, 1735), (1728, 1727, 1742, 1743), (1721, 1720, 1735, 1736), (1729, 1728, 1743, 1744), (1722, 1721, 1736, 1737), (1730, 1729, 1744, 1745), (1723, 1722, 1737, 1738), (1716, 1640, 1731), (1549, 1730, 1745), (1724, 1723, 1738, 1739), (1717, 1716, 1731, 1732), (1725, 1724, 1739, 1740), (1737, 1736, 1751, 1752), (1745, 1744, 1759, 1760), (1738, 1737, 1752, 1753), (1731, 1640, 1746), (1549, 1745, 1760), (1739, 1738, 1753, 1754), (1732, 1731, 1746, 1747), (1740, 1739, 1754, 1755), (1733, 1732, 1747, 1748), (1741, 1740, 1755, 1756), (1734, 1733, 1748, 1749), (1742, 1741, 1756, 1757), (1735, 1734, 1749, 1750), (1743, 1742, 1757, 1758), (1736, 1735, 1750, 1751), (1744, 1743, 1758, 1759), (1756, 1755, 1770, 1771), (1749, 1748, 1763, 1764), (1757, 1756, 1771, 1772), (1750, 1749, 1764, 1765), (1758, 1757, 1772, 1773), (1751, 1750, 1765, 1766), (1759, 1758, 1773, 1774), (1752, 1751, 1766, 1767), (1760, 1759, 1774, 1775), (1753, 1752, 1767, 1768), (1746, 1640, 1761), (1549, 1760, 1775), (1754, 1753, 1768, 1769), (1747, 1746, 1761, 1762), (1755, 1754, 1769, 1770), (1748, 1747, 1762, 1763), (1775, 1774, 1789, 1790), (1768, 1767, 1782, 1783), (1761, 1640, 1776), (1549, 1775, 1790), (1769, 1768, 1783, 1784), (1762, 1761, 1776, 1777), (1770, 1769, 1784, 1785), (1763, 1762, 1777, 1778), (1771, 1770, 1785, 1786), (1764, 1763, 1778, 1779), (1772, 1771, 1786, 1787), (1765, 1764, 1779, 1780), (1773, 1772, 1787, 1788), (1766, 1765, 1780, 1781), (1774, 1773, 1788, 1789), (1767, 1766, 1781, 1782), (1779, 1778, 1793, 1794), (1787, 1786, 1801, 1802), (1780, 1779, 1794, 1795), (1788, 1787, 1802, 1803), (1781, 1780, 1795, 1796), (1789, 1788, 1803, 1804), (1782, 1781, 1796, 1797), (1790, 1789, 1804, 1805), (1783, 1782, 1797, 1798), (1776, 1640, 1791), (1549, 1790, 1805), (1784, 1783, 1798, 1799), (1777, 1776, 1791, 1792), (1785, 1784, 1799, 1800), (1778, 1777, 1792, 1793), (1786, 1785, 1800, 1801), (1798, 1797, 1812, 1813), (1791, 1640, 1806), (1549, 1805, 1820), (1799, 1798, 1813, 1814), (1792, 1791, 1806, 1807), (1800, 1799, 1814, 1815), (1793, 1792, 1807, 1808), (1801, 1800, 1815, 1816), (1794, 1793, 1808, 1809), (1802, 1801, 1816, 1817), (1795, 1794, 1809, 1810), (1803, 1802, 1817, 1818), (1796, 1795, 1810, 1811), (1804, 1803, 1818, 1819), (1797, 1796, 1811, 1812), (1805, 1804, 1819, 1820), (1817, 1816, 1822, 1823), (1810, 1809, 1347, 1348), (1818, 1817, 1823, 1353), (1811, 1810, 1348, 1349), (1819, 1818, 1353, 1824), (1812, 1811, 1349, 1350), (1820, 1819, 1824, 1825), (1813, 1812, 1350, 1351), (1806, 1640, 1344), (1549, 1820, 1825), (1814, 1813, 1351, 1352), (1807, 1806, 1344, 1345), (1815, 1814, 1352, 1821), (1808, 1807, 1345, 1346), (1816, 1815, 1821, 1822), (1809, 1808, 1346, 1347)])
me_cylinder.polygons.foreach_set('use_smooth', [True] * 1796)
me_cylinder.use_remesh_preserve_volume = False
me_cylinder.use_remesh_preserve_attributes = False
me_cylinder.use_mirror_vertex_groups = False
me_cylinder.update()

# ---- objects
ob_pawn = bpy.data.objects.new('Pawn', me_cylinder)
ob_lamp = bpy.data.objects.new('Lamp', light_lamp)
ob_camera = bpy.data.objects.new('Camera', cam_camera)

# ---- transforms, parenting, visibility, modifiers, constraints
ob_pawn.location = (0.0, 0.0, 0.1592)
ob_pawn.lineart.crease_threshold = 0.0
ob_lamp.location = (4.076, 1.005, 5.904)
ob_lamp.rotation_euler = (0.6503, 0.05522, 1.866)
ob_lamp.lock_rotations_4d = False
ob_lamp.empty_display_type = 'ARROWS'
ob_lamp.color = (0.0, 0.0, 0.0, 0.0)
ob_lamp.lineart.crease_threshold = 0.0
ob_camera.location = (7.481, -6.508, 5.344)
ob_camera.rotation_euler = (1.109, 0.0, 0.8149)
ob_camera.lock_rotations_4d = False
ob_camera.empty_display_type = 'ARROWS'
ob_camera.color = (0.0, 0.0, 0.0, 0.0)
ob_camera.display_type = 'WIRE'
ob_camera.lineart.crease_threshold = 0.0

# ---- collection membership
col_collection_1.objects.link(ob_pawn)
col_collection_1.objects.link(ob_lamp)
col_collection_1.objects.link(ob_camera)

# ---- scene / render settings (as saved in the file)
scene.camera = ob_camera
scene.frame_start = 1; scene.frame_end = 250; scene.frame_set(1)
scene.render.engine = 'BLENDER_EEVEE_NEXT'
scene.render.resolution_percentage = 50
scene.render.dither_intensity = 0.0
scene.cycles.use_denoising = False
scene.cycles.samples = 128
scene.cycles.sampling_pattern = 'TABULATED_SOBOL'
scene.cycles.use_adaptive_sampling = False
scene.cycles.use_light_tree = False
scene.cycles.blur_glossy = 0.0
scene.cycles.sample_clamp_indirect = 0.0
scene.view_settings.view_transform = 'Standard'
bpy.context.view_layer.update()
